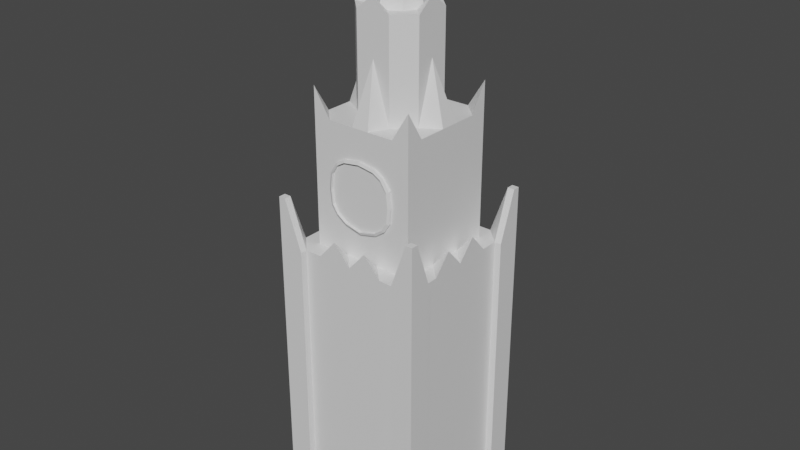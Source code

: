 # Source: kremlinclock.blend  (saved by Blender 3.5.10; exported with 4.5.12 LTS)
import bpy
from mathutils import Matrix  # noqa: F401  (used for matrix-valued properties, if any)

bpy.ops.wm.read_factory_settings(use_empty=True)
scene = bpy.context.scene
scene.name = 'Scene'

# ---- collections
col_collection = bpy.data.collections.new('Collection'); scene.collection.children.link(col_collection)

# ---- materials (node trees are filled in below, after node groups)
mat_material = bpy.data.materials.new('Material')
mat_material.alpha_threshold = 0.0
mat_material.use_transparent_shadow = False
mat_material.roughness = 0.5
mat_material.line_color = (0.0, 0.0, 0.0, 1.0)

# ---- material node trees
mat_material.use_nodes = True; mat_material.node_tree.nodes.clear()
_N = mat_material.node_tree.nodes; _L = mat_material.node_tree.links
n0 = _N.new('ShaderNodeOutputMaterial'); n0.name = 'Material Output'; n0.location = (300, 300)
n1 = _N.new('ShaderNodeBsdfPrincipled'); n1.name = 'Principled BSDF'; n1.location = (10, 300)
n1.distribution = 'GGX'
n1.subsurface_method = 'RANDOM_WALK_SKIN'
n1.inputs[3].default_value = 1.45
n1.inputs[27].default_value = (0.0, 0.0, 0.0, 1.0)
n1.inputs[28].default_value = 1.0
_L.new(n1.outputs[0], n0.inputs[0])
n0.is_active_output = True

# ---- world
world_world = bpy.data.worlds.new('World'); scene.world = world_world
world_world.use_nodes = True; world_world.node_tree.nodes.clear()
_N = world_world.node_tree.nodes; _L = world_world.node_tree.links
n0 = _N.new('ShaderNodeOutputWorld'); n0.name = 'World Output'; n0.location = (300, 300)
n1 = _N.new('ShaderNodeBackground'); n1.name = 'Background'; n1.location = (10, 300)
n1.inputs[0].default_value = (0.05088, 0.05088, 0.05088, 1.0)
_L.new(n1.outputs[0], n0.inputs[0])
n0.is_active_output = True
world_world.color = (0.05088, 0.05088, 0.05088)
world_world.use_sun_shadow = False
world_world.sun_shadow_jitter_overblur = 0.0

# ---- meshes
me_cube = bpy.data.meshes.new('Cube')
me_cube.from_pydata([(1.0, 1.0, 1.353), (1.0, 1.0, -1.0), (1.0, -1.0, 1.353), (1.0, -1.0, -1.0), (-1.0, 1.0, 1.353), (-1.0, 1.0, -1.0), (-1.0, -1.0, 1.353), (-1.0, -1.0, -1.0), (-1.0, 0.0, -1.0), (0.0, 1.0, -1.0), (-1.1, -1.0, 0.25), (-0.5, 0.5, 1.9), (-1.1, 0.75, 0.0), (-0.5, 0.75, 1.9), (0.0, -1.0, 1.0), (1.0, 0.0, 1.0), (0.0, -1.0, -1.0), (-1.0, 0.0, 1.0), (0.0, 1.0, 1.0), (1.0, 0.0, -1.0), (0.0, 1.0, 0.0), (1.0, 0.0, 0.0), (0.0, 0.0, -1.0), (-1.0, 0.0, 0.0), (0.0, -1.0, 0.0), (-0.375, 0.375, 2.6), (-1.0, -0.5, -1.0), (-0.5, 1.0, -1.0), (-1.1, 1.0, 0.0), (-0.5, 0.25, 1.9), (-1.1, 1.0, 0.25), (-0.5, 0.0, 2.314), (-0.5, -1.0, 1.0), (1.0, -0.5, 1.0), (0.5, -1.0, -1.0), (-1.0, 0.5, 1.0), (0.5, 1.0, 1.0), (1.0, 0.5, -1.0), (-1.0, 0.5, -1.0), (0.5, 1.0, -1.0), (-1.1, -1.0, 0.0), (-0.75, -0.1075, 1.9), (-1.1, -1.0, -0.25), (0.5, 0.0, 2.314), (0.5, -1.0, 1.0), (1.0, 0.5, 1.0), (-0.5, -1.0, -1.0), (-1.0, -0.5, 1.0), (-0.5, 1.0, 1.0), (1.0, -0.5, -1.0), (0.5, 1.0, 0.0), (-0.5, 1.0, 0.0), (0.0, 1.0, -0.5), (0.0, 1.0, 0.5), (1.0, -0.5, 0.0), (1.0, 0.5, 0.0), (1.0, 0.0, -0.5), (1.0, 0.0, 0.5), (0.0, -0.5, -1.0), (0.0, 0.5, -1.0), (-0.5, 0.0, -1.0), (0.5, 0.0, -1.0), (-1.0, 0.5, 0.0), (-1.0, -0.5, 0.0), (-1.0, 0.0, -0.5), (-1.0, 0.0, 0.5), (-0.5, -1.0, 0.0), (0.5, -1.0, 0.0), (0.0, -1.0, -0.5), (0.0, -1.0, 0.5), (-0.5, 0.25, 2.6), (0.25, -0.5, 2.6), (-0.5, -0.25, 2.6), (-0.25, -0.5, 2.6), (-0.5, 0.0, 2.7), (-0.25, -0.25, 2.6), (0.375, -0.375, 2.6), (0.5, -1.0, 0.5), (0.5, -1.0, -0.5), (-0.5, -1.0, -0.5), (-1.0, -0.5, 0.5), (-1.0, -0.5, -0.5), (-1.0, 0.5, -0.5), (0.5, 0.5, -1.0), (-0.5, 0.5, -1.0), (-0.5, -0.5, -1.0), (1.0, 0.5, 0.5), (1.0, 0.5, -0.5), (1.0, -0.5, -0.5), (-0.5, 1.0, 0.5), (-0.5, 1.0, -0.5), (0.5, 1.0, -0.5), (0.5, 1.0, 0.5), (1.0, -0.5, 0.5), (0.5, -0.5, -1.0), (-1.0, 0.5, 0.5), (-0.5, -1.0, 0.5), (-1.0, -0.75, -1.0), (-0.75, 1.0, -1.0), (-1.1, 1.0, 1.353), (-1.1, 0.75, 1.0), (0.0, 0.5, 2.314), (-0.75, -1.0, 1.0), (1.0, -0.75, 1.0), (0.75, -1.0, -1.0), (-1.0, 0.75, 1.0), (0.75, 1.0, 1.0), (1.0, 0.75, -1.0), (-1.0, 0.25, -1.0), (0.25, 1.0, -1.0), (-1.1, 1.0, -1.0), (0.09966, 0.75, 1.9), (-1.1, 1.0, -0.75), (0.0, -0.5, 2.314), (0.25, -1.0, 1.14), (1.0, 0.25, 1.14), (-0.25, -1.0, -1.0), (-1.0, -0.25, 1.14), (-0.25, 1.0, 1.14), (1.0, -0.25, -1.0), (0.75, 1.0, 0.0), (-0.25, 1.0, 0.0), (0.0, 1.0, -0.75), (0.0, 1.0, 0.25), (1.0, -0.75, 0.0), (1.0, 0.25, 0.0), (1.0, 0.0, -0.75), (1.0, 0.0, 0.25), (0.0, -0.75, -1.0), (0.0, 0.25, -1.0), (-0.75, 0.0, -1.0), (0.25, 0.0, -1.0), (-1.0, 0.75, 0.0), (-1.0, -0.25, 0.0), (-1.0, 0.0, -0.75), (-1.0, 0.0, 0.25), (-0.75, -1.0, 0.0), (0.25, -1.0, 0.0), (0.0, -1.0, -0.75), (0.0, -1.0, 0.25), (0.0, -0.75, 1.0), (0.5, -0.25, 2.6), (0.75, 0.0, 1.0), (0.25, -0.25, 2.6), (-1.0, -0.25, -1.0), (-0.25, 1.0, -1.0), (-1.1, -1.0, 1.353), (-1.1, -1.0, 0.75), (-0.25, -1.0, 1.14), (1.0, -0.25, 1.14), (0.25, -1.0, -1.0), (-1.0, 0.25, 1.14), (0.25, 1.0, 1.14), (1.0, 0.25, -1.0), (-1.0, 0.75, -1.0), (0.75, 1.0, -1.0), (-1.1, -1.0, -1.0), (-1.1, -0.75, -1.0), (0.75, -1.0, 1.0), (1.0, 0.75, 1.0), (-0.75, -1.0, -1.0), (-1.0, -0.75, 1.0), (-0.75, 1.0, 1.0), (1.0, -0.75, -1.0), (0.25, 1.0, 0.0), (-0.75, 1.0, 0.0), (0.0, 1.0, -0.25), (0.0, 1.0, 0.75), (1.0, -0.25, 0.0), (1.0, 0.75, 0.0), (1.0, 0.0, -0.25), (1.0, 0.0, 0.75), (0.0, -0.25, -1.0), (0.0, 0.75, -1.0), (-0.25, 0.0, -1.0), (0.75, 0.0, -1.0), (-1.0, 0.25, 0.0), (-1.0, -0.75, 0.0), (-1.0, 0.0, -0.25), (-1.0, 0.0, 0.75), (-0.25, -1.0, 0.0), (0.75, -1.0, 0.0), (0.0, -1.0, -0.25), (0.0, -1.0, 0.75), (-0.25, 0.25, 2.6), (0.0, 0.75, 1.0), (-0.25, 0.5, 2.6), (-0.75, 0.0, 1.0), (0.5, 0.0, 2.7), (-0.5, 0.75, 1.0), (0.25, 0.5, 2.6), (-0.75, 0.5, 1.0), (0.5, 0.25, 2.6), (0.5, 0.75, 1.0), (0.75, 0.5, 1.0), (0.0, 0.5, 2.7), (0.5, -0.75, 1.0), (0.25, 0.25, 2.6), (0.75, -0.5, 1.0), (0.25, -1.0, 0.5), (0.75, -1.0, 0.5), (0.5, -1.0, 0.25), (0.5, -1.0, 0.75), (0.25, -1.0, -0.5), (0.75, -1.0, -0.5), (0.5, -1.0, -0.75), (0.5, -1.0, -0.25), (-0.75, -1.0, -0.5), (-0.25, -1.0, -0.5), (-0.5, -1.0, -0.75), (-0.5, -1.0, -0.25), (-1.0, -0.25, 0.5), (-1.0, -0.75, 0.5), (-1.0, -0.5, 0.25), (-1.0, -0.5, 0.75), (-1.0, -0.25, -0.5), (-1.0, -0.75, -0.5), (-1.0, -0.5, -0.75), (-1.0, -0.5, -0.25), (-1.0, 0.75, -0.5), (-1.0, 0.25, -0.5), (-1.0, 0.5, -0.75), (-1.0, 0.5, -0.25), (0.5, 0.25, -1.0), (0.5, 0.75, -1.0), (0.25, 0.5, -1.0), (0.75, 0.5, -1.0), (-0.5, 0.25, -1.0), (-0.5, 0.75, -1.0), (-0.75, 0.5, -1.0), (-0.25, 0.5, -1.0), (-0.5, -0.75, -1.0), (-0.5, -0.25, -1.0), (-0.75, -0.5, -1.0), (-0.25, -0.5, -1.0), (1.0, 0.25, 0.5), (1.0, 0.75, 0.5), (1.0, 0.5, 0.25), (1.0, 0.5, 0.75), (1.0, 0.25, -0.5), (1.0, 0.75, -0.5), (1.0, 0.5, -0.75), (1.0, 0.5, -0.25), (1.0, -0.75, -0.5), (1.0, -0.25, -0.5), (1.0, -0.5, -0.75), (1.0, -0.5, -0.25), (-0.25, 1.0, 0.5), (-0.75, 1.0, 0.5), (-0.5, 1.0, 0.25), (-0.5, 1.0, 0.75), (-0.25, 1.0, -0.5), (-0.75, 1.0, -0.5), (-0.5, 1.0, -0.75), (-0.5, 1.0, -0.25), (0.75, 1.0, -0.5), (0.25, 1.0, -0.5), (0.5, 1.0, -0.75), (0.5, 1.0, -0.25), (0.75, 1.0, 0.5), (0.25, 1.0, 0.5), (0.5, 1.0, 0.25), (0.5, 1.0, 0.75), (1.0, -0.75, 0.5), (1.0, -0.25, 0.5), (1.0, -0.5, 0.25), (1.0, -0.5, 0.75), (0.5, -0.75, -1.0), (0.5, -0.25, -1.0), (0.25, -0.5, -1.0), (0.75, -0.5, -1.0), (-1.0, 0.75, 0.5), (-1.0, 0.25, 0.5), (-1.0, 0.5, 0.25), (-1.0, 0.5, 0.75), (-0.75, -1.0, 0.5), (-0.25, -1.0, 0.5), (-0.5, -1.0, 0.25), (-0.5, -1.0, 0.75), (-0.5, -0.75, 1.0), (-0.75, -0.5, 1.0), (-0.75, -0.25, 1.0), (0.0, -0.5, 2.7), (-0.25, -0.75, 1.0), (-0.25, -1.0, 0.75), (-0.25, -1.0, 0.25), (-0.75, -1.0, 0.25), (-1.0, 0.25, 0.75), (-1.0, 0.25, 0.25), (-1.0, 0.75, 0.25), (0.75, -0.25, -1.0), (0.25, -0.25, -1.0), (0.25, -0.75, -1.0), (1.0, -0.25, 0.75), (1.0, -0.25, 0.25), (1.0, -0.75, 0.25), (0.25, 1.0, 0.75), (0.25, 1.0, 0.25), (0.75, 1.0, 0.25), (0.25, 1.0, -0.25), (0.25, 1.0, -0.75), (0.75, 1.0, -0.75), (-0.75, 1.0, -0.25), (-0.75, 1.0, -0.75), (-0.25, 1.0, -0.75), (-0.75, 1.0, 0.75), (-0.75, 1.0, 0.25), (-0.25, 1.0, 0.25), (1.0, -0.25, -0.25), (1.0, -0.25, -0.75), (1.0, -0.75, -0.75), (1.0, 0.75, -0.25), (1.0, 0.75, -0.75), (1.0, 0.25, -0.75), (1.0, 0.75, 0.75), (1.0, 0.75, 0.25), (1.0, 0.25, 0.25), (-0.25, -0.25, -1.0), (-0.75, -0.25, -1.0), (-0.75, -0.75, -1.0), (-0.25, 0.75, -1.0), (-0.75, 0.75, -1.0), (-0.75, 0.25, -1.0), (0.75, 0.75, -1.0), (0.25, 0.75, -1.0), (0.25, 0.25, -1.0), (-1.0, 0.25, -0.25), (-1.0, 0.25, -0.75), (-1.0, 0.75, -0.75), (-1.0, -0.75, -0.25), (-1.0, -0.75, -0.75), (-1.0, -0.25, -0.75), (-1.0, -0.75, 0.75), (-1.0, -0.75, 0.25), (-1.0, -0.25, 0.25), (-0.25, -1.0, -0.25), (-0.25, -1.0, -0.75), (-0.75, -1.0, -0.75), (0.75, -1.0, -0.25), (0.75, -1.0, -0.75), (0.25, -1.0, -0.75), (0.75, -1.0, 0.75), (0.75, -1.0, 0.25), (0.25, -1.0, 0.25), (0.75, -0.25, 1.0), (0.75, -0.75, 1.0), (0.25, 0.75, 1.0), (0.75, 0.75, 1.0), (0.75, 0.25, 1.0), (-0.75, 0.75, 1.0), (-0.25, 0.75, 1.0), (0.375, -0.375, 1.9), (-0.75, 0.25, 1.0), (-0.375, 0.375, 1.9), (0.25, -0.75, 1.0), (0.25, -1.0, 0.75), (0.25, -1.0, -0.25), (-0.75, -1.0, -0.25), (-1.0, -0.25, 0.75), (-1.0, -0.25, -0.25), (-1.0, 0.75, -0.25), (0.75, 0.25, -1.0), (-0.25, 0.25, -1.0), (-0.25, -0.75, -1.0), (1.0, 0.25, 0.75), (1.0, 0.25, -0.25), (1.0, -0.75, -0.25), (-0.25, 1.0, 0.75), (-0.25, 1.0, -0.25), (0.75, 1.0, -0.25), (0.75, 1.0, 0.75), (1.0, -0.75, 0.75), (0.75, -0.75, -1.0), (-1.0, 0.75, 0.75), (-0.75, -1.0, 0.75), (-0.75, -0.75, 1.0), (-1.0, -1.1, 0.75), (-1.0, -1.1, 1.353), (1.0, -1.1, -0.75), (1.0, -1.1, -1.0), (-0.75, -1.1, 1.0), (0.75, -1.1, -1.0), (-1.0, -1.1, -0.25), (-1.0, -1.1, 0.0), (1.0, -1.1, 0.25), (1.0, -1.1, 0.0), (-0.75, -1.1, 0.0), (-1.0, -1.1, 0.25), (-1.0, -1.1, 0.5), (1.0, -1.1, -0.25), (1.0, -1.1, -0.5), (-1.0, -1.1, -0.75), (-1.0, -1.1, -0.5), (1.0, -1.1, 0.75), (1.0, -1.1, 0.5), (-0.75, -1.1, -0.5), (-0.75, -1.1, 0.5), (-1.0, -1.1, -1.0), (1.0, -1.1, 1.353), (0.75, -1.1, 1.0), (-0.75, -1.1, -1.0), (0.75, -1.1, 0.0), (0.75, -1.1, 0.5), (0.75, -1.1, -0.5), (-0.75, -1.1, 0.25), (-0.75, -1.1, -0.75), (0.75, -1.1, -0.25), (0.75, -1.1, -0.75), (0.75, -1.1, 0.75), (0.75, -1.1, 0.25), (-0.75, -1.1, -0.25), (-0.75, -1.1, 0.75), (-0.75, 1.1, -1.0), (-1.0, 1.1, -1.0), (1.0, 1.1, -0.75), (1.0, 1.1, -1.0), (-1.0, 1.1, -0.75), (0.75, 1.1, 1.0), (1.0, 1.1, 1.353), (1.0, 1.1, 0.25), (1.0, 1.1, 0.0), (-1.0, 1.1, 0.25), (-1.0, 1.1, 0.0), (0.75, 1.1, 0.0), (1.0, 1.1, -0.25), (1.0, 1.1, -0.5), (-1.0, 1.1, -0.25), (-1.0, 1.1, -0.5), (1.0, 1.1, 0.75), (1.0, 1.1, 0.5), (-1.0, 1.1, 0.75), (-1.0, 1.1, 0.5), (0.75, 1.1, -0.5), (0.75, 1.1, 0.5), (0.75, 1.1, -1.0), (-1.0, 1.1, 1.353), (-0.75, 1.1, 1.0), (-0.75, 1.1, 0.0), (-0.75, 1.1, 0.5), (-0.75, 1.1, -0.5), (0.75, 1.1, 0.25), (0.75, 1.1, -0.75), (-0.75, 1.1, -0.25), (-0.75, 1.1, -0.75), (-0.75, 1.1, 0.75), (-0.75, 1.1, 0.25), (0.75, 1.1, -0.25), (0.75, 1.1, 0.75), (1.1, 1.0, -0.75), (1.1, 1.0, -1.0), (1.1, -1.0, -0.75), (1.1, -1.0, -1.0), (1.1, -0.75, 1.0), (1.1, -1.0, 1.353), (1.1, 0.75, -1.0), (1.1, 1.0, 0.25), (1.1, 1.0, 0.0), (1.1, -1.0, 0.25), (1.1, -1.0, 0.0), (1.1, -0.75, 0.0), (1.1, 1.0, -0.25), (1.1, 1.0, -0.5), (1.1, -1.0, -0.25), (1.1, -1.0, -0.5), (1.1, 1.0, 0.75), (1.1, 1.0, 0.5), (1.1, -1.0, 0.75), (1.1, -1.0, 0.5), (1.1, -0.75, -0.5), (1.1, -0.75, 0.5), (1.1, 1.0, 1.353), (1.1, 0.75, 1.0), (1.1, -0.75, -1.0), (1.1, 0.75, 0.0), (1.1, 0.75, 0.5), (1.1, 0.75, -0.5), (1.1, -0.75, 0.25), (1.1, 1.1, 1.353), (1.1, 1.1, -0.25), (1.1, 1.1, -0.5), (1.1, -0.75, -0.75), (1.1, 0.75, -0.25), (1.1, 0.75, -0.75), (1.1, 0.75, 0.75), (1.1, 0.75, 0.25), (1.1, -1.1, 0.5), (1.1, -1.1, 0.75), (1.1, -0.75, -0.25), (1.1, -0.75, 0.75), (1.1, -1.1, -0.75), (1.1, -1.1, -1.0), (1.1, -1.1, 0.25), (1.1, -1.1, 0.0), (1.1, -1.1, -0.25), (1.1, -1.1, -0.5), (1.1, -1.1, 1.353), (1.1, 1.1, -0.75), (1.1, 1.1, -1.0), (1.1, 1.1, 0.25), (1.1, 1.1, 0.0), (1.1, 1.1, 0.75), (1.1, 1.1, 0.5), (-1.1, -1.0, 0.5), (-1.1, 1.0, -0.25), (-1.1, 1.0, -0.5), (-1.1, -1.0, -0.75), (-1.1, -1.0, -0.5), (-1.1, 1.0, 0.75), (-1.1, 1.0, 0.5), (-1.1, 0.75, -0.5), (-1.1, 1.1, 0.5), (-1.1, 1.1, 0.75), (-1.1, 0.75, 0.5), (-1.1, 0.75, -1.0), (-1.1, -0.75, 1.0), (-1.1, -0.75, 0.0), (-1.1, -1.1, 0.5), (-1.1, -1.1, 0.25), (-1.1, -0.75, 0.5), (-1.1, -0.75, -0.5), (-1.1, 0.75, 0.25), (-1.1, 1.1, -0.75), (-1.1, 1.1, -0.5), (-1.1, 0.75, -0.75), (-1.1, -0.75, -0.25), (-1.1, -0.75, -0.75), (-1.1, -0.75, 0.75), (-1.1, -0.75, 0.25), (-1.1, -1.1, -0.5), (-1.1, 0.75, -0.25), (-1.1, 0.75, 0.75), (-1.1, -1.1, -0.75), (-1.1, -1.1, 0.75), (-1.1, -1.1, 1.353), (-1.1, -1.1, -0.25), (-1.1, -1.1, 0.0), (-1.1, -1.1, -1.0), (-1.1, 1.1, -1.0), (-1.1, 1.1, 0.25), (-1.1, 1.1, 0.0), (-1.1, 1.1, -0.25), (-1.1, 1.1, 1.353), (-0.25, 0.5, 1.9), (-0.75, 0.5, 1.9), (0.5, 0.25, 1.9), (0.5, 0.75, 1.9), (0.5, 0.5, 1.9), (0.25, 0.5, 1.9), (0.5, -0.25, 1.9), (0.5, -0.5, 1.9), (0.25, -0.5, 1.9), (-0.5, -0.25, 1.9), (-0.5, -0.5, 1.9), (-0.25, -0.5, 1.9), (-0.75, -0.5, 1.9), (-0.1293, -0.75, 1.9), (0.75, 0.1614, 1.9), (0.75, 0.5, 1.9), (0.5, -0.75, 1.9), (0.75, -0.5, 1.9), (-0.5, -0.75, 1.9), (-0.75, -0.25, 1.9), (-0.25, -0.75, 1.9), (0.75, -0.08856, 1.9), (0.75, -0.75, 2.1), (0.25, 0.75, 1.9), (0.75, 0.75, 2.1), (0.75, 0.25, 1.9), (-0.75, 0.75, 2.1), (-0.1503, 0.75, 1.9), (-0.75, 0.1425, 1.9), (0.1207, -0.75, 1.9), (-0.75, -0.75, 2.1), (0.0, 0.3729, 2.6), (-0.3356, 0.08556, 2.6), (0.3352, -0.08516, 2.6), (-0.08238, 0.3324, 2.6), (0.09133, -0.3413, 2.6), (0.3792, 0.0, 2.6), (-0.3801, 0.0, 2.6), (0.0, -0.3939, 2.6), (-0.009299, -0.00167, 3.221), (0.0004309, -0.00167, 3.221), (0.0004309, 0.00806, 3.221), (-0.009299, 0.00806, 3.221), (0.01016, -0.0114, 3.221), (0.01348, -0.004985, 3.221), (0.01016, -0.00167, 3.221), (0.0004309, -0.0114, 3.221), (0.003986, -0.01496, 3.221), (0.0004309, 0.01284, 3.221), (-0.01436, -0.00167, 3.221), (-0.009299, -0.0114, 3.221), (0.01016, 0.00806, 3.221), (-0.01263, 0.00166, 3.221), (-0.002775, 0.01127, 3.221), (0.01519, -0.00167, 3.221), (0.0004309, -0.017, 3.221), (0.443, -0.8003, 1.555), (-0.4653, -0.8003, 1.45), (-0.443, -0.8003, 1.345), (-0.25, 0.75, 1.45), (0.0, 0.75, 1.45), (-0.75, 0.5, 1.45), (-0.75, -0.25, 1.45), (-0.75, -0.5, 1.45), (0.25, 0.75, 1.45), (-0.75, 0.25, 1.45), (-0.75, 0.0, 1.45), (0.75, 0.5, 1.45), (0.75, 0.25, 1.45), (0.75, 0.0, 1.45), (0.75, 0.75, 1.55), (0.5, 0.75, 1.45), (-0.75, -0.75, 1.55), (-0.5, -0.75, 1.45), (0.75, -0.5, 1.45), (0.75, -0.25, 1.45), (-0.5, 0.75, 1.45), (-0.75, 0.75, 1.55), (0.5, -0.75, 1.45), (0.75, -0.75, 1.55), (0.0, -0.75, 1.693), (-0.25, 0.75, 1.675), (0.0, 0.75, 1.675), (-0.75, -0.5, 1.675), (0.25, 0.75, 1.675), (-0.75, 0.0, 1.675), (0.75, 0.5, 1.675), (0.75, 0.25, 1.675), (0.75, 0.0, 1.675), (0.5, 0.75, 1.675), (-0.3768, -0.75, 1.638), (0.75, -0.25, 1.675), (-0.75, 0.75, 1.825), (0.75, -0.75, 1.825), (-0.25, -0.75, 1.675), (0.25, -0.75, 1.675), (-0.75, 0.5, 1.675), (-0.75, -0.25, 1.675), (-0.75, 0.25, 1.675), (0.75, 0.75, 1.825), (-0.75, -0.75, 1.825), (0.75, -0.5, 1.675), (-0.5, 0.75, 1.675), (0.3768, -0.75, 1.638), (-0.25, -0.75, 1.225), (0.25, -0.75, 1.225), (-0.75, 0.5, 1.225), (-0.75, -0.25, 1.225), (-0.75, 0.25, 1.225), (0.75, 0.75, 1.275), (-0.75, -0.75, 1.275), (0.75, -0.5, 1.225), (-0.5, 0.75, 1.225), (0.3915, -0.75, 1.274), (0.0, -0.75, 1.194), (-0.25, 0.75, 1.225), (0.0, 0.75, 1.225), (-0.75, -0.5, 1.225), (0.25, 0.75, 1.225), (-0.75, 0.0, 1.225), (0.75, 0.5, 1.225), (0.75, 0.25, 1.225), (0.75, 0.0, 1.225), (0.5, 0.75, 1.225), (-0.3915, -0.75, 1.274), (0.75, -0.25, 1.225), (-0.75, 0.75, 1.275), (0.75, -0.75, 1.275), (-0.75, 0.5, 1.563), (-0.75, -0.25, 1.563), (-0.75, 0.25, 1.563), (0.75, 0.75, 1.688), (-0.75, -0.75, 1.688), (0.75, -0.5, 1.563), (-0.5, 0.75, 1.563), (0.476, -0.75, 1.563), (-0.25, 0.75, 1.563), (0.0, 0.75, 1.563), (-0.75, -0.5, 1.563), (0.25, 0.75, 1.563), (-0.75, 0.0, 1.563), (0.75, 0.5, 1.563), (0.75, 0.25, 1.563), (0.75, 0.0, 1.563), (0.5, 0.75, 1.563), (-0.476, -0.75, 1.563), (0.75, -0.25, 1.563), (-0.75, 0.75, 1.688), (0.75, -0.75, 1.688), (0.0, -0.75, 1.788), (-0.25, 0.75, 1.788), (0.0, 0.75, 1.788), (-0.75, -0.5, 1.788), (0.25, 0.75, 1.788), (-0.75, 0.0, 1.788), (0.75, 0.5, 1.788), (0.75, 0.25, 1.788), (0.75, 0.0, 1.788), (0.5, 0.75, 1.788), (-0.5, -0.75, 1.788), (0.75, -0.25, 1.788), (-0.75, 0.75, 1.962), (0.75, -0.75, 1.962), (-0.25, -0.75, 1.788), (0.25, -0.75, 1.788), (-0.75, 0.5, 1.788), (-0.75, -0.25, 1.788), (-0.75, 0.25, 1.788), (0.75, 0.75, 1.962), (-0.75, -0.75, 1.962), (0.75, -0.5, 1.788), (-0.5, 0.75, 1.788), (0.5, -0.75, 1.788), (-0.25, 0.75, 1.338), (0.0, 0.75, 1.338), (-0.75, -0.5, 1.338), (0.25, 0.75, 1.338), (-0.75, 0.0, 1.338), (0.75, 0.5, 1.338), (0.75, 0.25, 1.338), (0.75, 0.0, 1.338), (0.5, 0.75, 1.338), (-0.476, -0.75, 1.338), (0.75, -0.25, 1.338), (-0.75, 0.75, 1.412), (0.75, -0.75, 1.412), (-0.75, 0.5, 1.338), (-0.75, -0.25, 1.338), (-0.75, 0.25, 1.338), (0.75, 0.75, 1.412), (-0.75, -0.75, 1.412), (0.75, -0.5, 1.338), (-0.5, 0.75, 1.338), (0.476, -0.75, 1.338), (-0.25, -0.75, 1.113), (0.25, -0.75, 1.113), (-0.75, 0.5, 1.113), (-0.75, -0.25, 1.113), (-0.75, 0.25, 1.113), (0.75, 0.75, 1.138), (-0.75, -0.75, 1.138), (0.75, -0.5, 1.113), (-0.5, 0.75, 1.113), (0.5, -0.75, 1.113), (0.0, -0.75, 1.113), (-0.25, 0.75, 1.113), (0.0, 0.75, 1.113), (-0.75, -0.5, 1.113), (0.25, 0.75, 1.113), (-0.75, 0.0, 1.113), (0.75, 0.5, 1.113), (0.75, 0.25, 1.113), (0.75, 0.0, 1.113), (0.5, 0.75, 1.113), (-0.5, -0.75, 1.113), (0.75, -0.25, 1.113), (-0.75, 0.75, 1.138), (0.75, -0.75, 1.138), (-1.324e-10, -0.7611, 1.345), (0.2326, -0.7611, 1.555), (-0.4653, -0.7611, 1.45), (-0.443, -0.7611, 1.345), (0.443, -0.7611, 1.555), (0.4653, -0.7611, 1.45), (-0.476, -0.7825, 1.338), (-0.5, -0.7825, 1.45), (0.476, -0.7825, 1.563), (0.5, -0.7825, 1.45), (-0.2326, -0.7611, 1.45), (0.0, -0.7825, 1.693), (-0.476, -0.7825, 1.563), (-0.3768, -0.7825, 1.638), (0.3768, -0.7825, 1.638), (0.25, -0.7825, 1.675), (-0.25, -0.7825, 1.675), (-1.324e-10, -0.7611, 1.45), (-0.25, -0.7825, 1.225), (0.2326, -0.7611, 1.45), (0.25, -0.7825, 1.225), (0.476, -0.7825, 1.338), (0.3915, -0.7825, 1.274), (-0.3915, -0.7825, 1.274), (0.0, -0.7825, 1.194), (0.4653, -0.8003, 1.45), (-1.324e-10, -0.8003, 1.676), (-0.443, -0.8003, 1.555), (-0.3506, -0.8003, 1.625), (0.3506, -0.8003, 1.625), (0.2326, -0.8003, 1.659), (-0.2326, -0.8003, 1.659), (-0.2326, -0.8003, 1.241), (0.2326, -0.8003, 1.241), (0.443, -0.8003, 1.345), (0.3643, -0.8003, 1.286), (-0.3643, -0.8003, 1.286), (-1.324e-10, -0.8003, 1.212), (-0.2326, -0.7611, 1.555), (-1.324e-10, -0.7611, 1.555), (-1.324e-10, -0.7611, 1.676), (-0.443, -0.7611, 1.555), (-0.3506, -0.7611, 1.625), (0.3506, -0.7611, 1.625), (0.2326, -0.7611, 1.659), (-0.2326, -0.7611, 1.659), (-0.2326, -0.7611, 1.345), (-0.2326, -0.7611, 1.241), (0.2326, -0.7611, 1.345), (0.2326, -0.7611, 1.241), (0.443, -0.7611, 1.345), (0.3643, -0.7611, 1.286), (-0.3643, -0.7611, 1.286), (-1.324e-10, -0.7611, 1.212)], [], [(161, 102, 375), (394, 384, 491, 485), (330, 97, 157, 525), (372, 163, 3, 104), (1, 415, 497, 449), (243, 366, 487, 468), (162, 305, 444, 436), (368, 121, 20, 166), (367, 118, 18, 167), (163, 310, 480, 472), (365, 125, 21, 170), (364, 115, 15, 171), (363, 128, 16, 116), (362, 129, 22, 174), (361, 153, 19, 175), (392, 382, 534, 528), (359, 133, 23, 178), (358, 117, 17, 179), (200, 342, 409, 402), (356, 137, 24, 182), (355, 114, 14, 183), (354, 14, 114), (352, 17, 187), (41, 561, 551), (561, 554, 552), (349, 105, 35, 191), (551, 552, 553), (548, 549, 559), (345, 196, 44, 158), (111, 101, 547), (545, 546, 557), (343, 199, 69, 139), (342, 200, 77, 201), (341, 158, 44, 202), (340, 203, 68, 138), (339, 204, 78, 205), (338, 181, 67, 206), (430, 431, 510, 511), (336, 208, 79, 209), (335, 180, 66, 210), (334, 211, 65, 135), (333, 212, 80, 213), (332, 161, 47, 214), (331, 215, 64, 134), (330, 216, 81, 217), (329, 177, 63, 218), (212, 333, 527, 518), (327, 220, 82, 221), (326, 176, 62, 222), (325, 223, 61, 131), (324, 224, 83, 225), (323, 107, 37, 226), (322, 227, 60, 130), (321, 228, 84, 229), (320, 173, 59, 230), (319, 231, 46, 160), (318, 232, 85, 233), (317, 172, 58, 234), (316, 235, 57, 127), (315, 236, 86, 237), (314, 159, 45, 238), (313, 239, 56, 126), (312, 240, 87, 241), (311, 169, 55, 242), (379, 3, 451, 490), (309, 244, 88, 245), (308, 168, 54, 246), (307, 247, 53, 123), (306, 248, 89, 249), (305, 162, 48, 250), (304, 251, 52, 122), (303, 252, 90, 253), (302, 165, 51, 254), (305, 248, 438, 444), (300, 256, 91, 257), (299, 164, 50, 258), (298, 259, 433, 440), (297, 260, 92, 261), (296, 152, 36, 262), (378, 379, 490, 489), (294, 264, 93, 265), (293, 149, 33, 266), (292, 267, 34, 150), (291, 268, 94, 269), (290, 119, 49, 270), (333, 177, 515, 527), (288, 272, 95, 273), (287, 151, 35, 274), (342, 181, 401, 409), (285, 276, 96, 277), (284, 148, 32, 278), (283, 32, 148), (544, 43, 556), (281, 47, 280), (13, 11, 542), (17, 281, 187), (701, 705, 562, 560), (694, 711, 572, 554), (283, 14, 140), (691, 706, 571, 555), (705, 691, 555, 562), (276, 284, 278, 96), (69, 183, 284, 276), (183, 14, 148, 284), (180, 285, 277, 66), (24, 139, 285, 180), (139, 69, 276, 285), (374, 102, 380, 411), (66, 277, 286, 136), (277, 96, 275, 286), (272, 287, 274, 95), (65, 179, 287, 272), (179, 17, 151, 287), (176, 288, 273, 62), (23, 135, 288, 176), (135, 65, 272, 288), (376, 377, 533, 532), (62, 273, 289, 132), (273, 95, 271, 289), (268, 290, 270, 94), (61, 175, 290, 268), (175, 19, 119, 290), (172, 291, 269, 58), (22, 131, 291, 172), (131, 61, 268, 291), (128, 292, 150, 16), (58, 269, 292, 128), (269, 94, 267, 292), (264, 293, 266, 93), (57, 171, 293, 264), (171, 15, 149, 293), (168, 294, 265, 54), (21, 127, 294, 168), (127, 57, 264, 294), (390, 378, 489, 494), (54, 265, 295, 124), (265, 93, 263, 295), (260, 296, 262, 92), (53, 167, 296, 260), (167, 18, 152, 296), (164, 297, 261, 50), (20, 123, 297, 164), (123, 53, 260, 297), (388, 376, 532, 516), (50, 261, 298, 120), (261, 92, 259, 298), (256, 299, 258, 91), (52, 166, 299, 256), (166, 20, 164, 299), (109, 300, 257, 39), (9, 122, 300, 109), (122, 52, 256, 300), (429, 428, 500, 501), (39, 257, 301, 155), (257, 91, 255, 301), (252, 302, 254, 90), (1, 155, 434, 415), (120, 298, 440, 423), (98, 303, 253, 27), (426, 427, 522, 540), (301, 255, 432, 441), (145, 304, 122, 9), (27, 253, 304, 145), (253, 90, 251, 304), (248, 305, 250, 89), (155, 301, 441, 434), (106, 0, 418, 417), (165, 306, 249, 51), (370, 106, 417, 447), (0, 159, 471, 470), (121, 307, 123, 20), (51, 249, 307, 121), (249, 89, 247, 307), (244, 308, 246, 88), (56, 170, 308, 244), (170, 21, 168, 308), (119, 309, 245, 49), (19, 126, 309, 119), (126, 56, 244, 309), (425, 424, 478, 479), (49, 245, 310, 163), (245, 88, 243, 310), (240, 311, 242, 87), (428, 418, 477, 500), (240, 312, 482, 475), (107, 312, 241, 37), (295, 263, 469, 476), (312, 107, 454, 482), (153, 313, 126, 19), (37, 241, 313, 153), (241, 87, 239, 313), (236, 314, 238, 86), (393, 394, 485, 486), (371, 103, 452, 488), (169, 315, 237, 55), (236, 315, 484, 474), (124, 295, 476, 459), (125, 316, 127, 21), (55, 237, 316, 125), (237, 86, 235, 316), (232, 317, 234, 85), (60, 174, 317, 232), (174, 22, 172, 317), (144, 318, 233, 26), (8, 130, 318, 144), (130, 60, 232, 318), (97, 319, 160, 7), (26, 233, 319, 97), (233, 85, 231, 319), (228, 320, 230, 84), (27, 145, 320, 228), (145, 9, 173, 320), (154, 321, 229, 38), (5, 98, 321, 154), (98, 27, 228, 321), (108, 322, 130, 8), (38, 229, 322, 108), (229, 84, 227, 322), (224, 323, 226, 83), (39, 155, 323, 224), (155, 1, 107, 323), (173, 324, 225, 59), (9, 109, 324, 173), (109, 39, 224, 324), (129, 325, 131, 22), (59, 225, 325, 129), (225, 83, 223, 325), (220, 326, 222, 82), (64, 178, 326, 220), (178, 23, 176, 326), (108, 327, 221, 38), (8, 134, 327, 108), (134, 64, 220, 327), (289, 271, 512, 520), (38, 221, 328, 154), (221, 82, 219, 328), (216, 329, 218, 81), (435, 430, 511, 541), (377, 6, 146, 533), (97, 330, 217, 26), (177, 329, 524, 515), (132, 289, 520, 12), (144, 331, 134, 8), (26, 217, 331, 144), (217, 81, 215, 331), (212, 332, 214, 80), (329, 216, 519, 524), (161, 332, 526, 514), (177, 333, 213, 63), (413, 5, 110, 537), (421, 422, 539, 538), (133, 334, 135, 23), (63, 213, 334, 133), (213, 80, 211, 334), (208, 335, 210, 79), (68, 182, 335, 208), (182, 24, 180, 335), (116, 336, 209, 46), (16, 138, 336, 116), (138, 68, 208, 336), (181, 338, 406, 401), (46, 209, 337, 160), (209, 79, 207, 337), (204, 338, 206, 78), (420, 419, 498, 499), (357, 136, 386, 410), (104, 339, 205, 34), (275, 374, 411, 396), (338, 204, 403, 406), (150, 340, 138, 16), (34, 205, 340, 150), (205, 78, 203, 340), (200, 341, 202, 77), (332, 212, 518, 526), (158, 341, 408, 399), (181, 342, 201, 67), (207, 357, 410, 395), (263, 371, 488, 469), (137, 343, 139, 24), (67, 201, 343, 137), (201, 77, 199, 343), (703, 707, 543, 568), (704, 712, 559, 564), (706, 714, 558, 571), (344, 33, 149), (15, 344, 149), (692, 713, 13, 569), (103, 158, 2), (33, 198, 345, 103), (697, 710, 566, 557), (696, 708, 561, 41), (36, 346, 193), (18, 346, 152), (159, 347, 194, 45), (106, 159, 0), (106, 36, 193, 347), (348, 15, 115), (45, 348, 115), (693, 692, 569, 111), (695, 693, 111, 565), (48, 162, 349, 189), (162, 105, 349), (707, 709, 570, 543), (18, 350, 185), (48, 350, 118), (708, 694, 554, 561), (700, 695, 565, 545), (709, 696, 41, 570), (698, 697, 557, 567), (699, 698, 567, 556), (35, 352, 191), (702, 699, 556, 563), (710, 700, 545, 566), (711, 701, 560, 572), (354, 44, 196), (712, 702, 563, 559), (713, 703, 568, 13), (199, 355, 183, 69), (77, 202, 355, 199), (202, 44, 114, 355), (203, 356, 182, 68), (78, 206, 356, 203), (206, 67, 137, 356), (341, 200, 402, 408), (79, 210, 357, 207), (210, 66, 136, 357), (211, 358, 179, 65), (80, 214, 358, 211), (214, 47, 117, 358), (215, 359, 178, 64), (81, 218, 359, 215), (218, 63, 133, 359), (422, 426, 540, 539), (82, 222, 360, 219), (222, 62, 132, 360), (223, 361, 175, 61), (83, 226, 361, 223), (226, 37, 153, 361), (227, 362, 174, 60), (84, 230, 362, 227), (230, 59, 129, 362), (231, 363, 116, 46), (85, 234, 363, 231), (234, 58, 128, 363), (235, 364, 171, 57), (86, 238, 364, 235), (238, 45, 115, 364), (239, 365, 170, 56), (87, 242, 365, 239), (242, 55, 125, 365), (315, 169, 473, 484), (88, 246, 366, 243), (246, 54, 124, 366), (247, 367, 167, 53), (89, 250, 367, 247), (250, 48, 118, 367), (251, 368, 166, 52), (90, 254, 368, 251), (254, 51, 121, 368), (97, 7, 156, 157), (91, 258, 369, 255), (258, 50, 120, 369), (259, 370, 447, 433), (92, 262, 370, 259), (262, 36, 106, 370), (424, 420, 499, 478), (93, 266, 371, 263), (266, 33, 103, 371), (267, 372, 104, 34), (94, 270, 372, 267), (270, 49, 163, 372), (391, 392, 528, 531), (95, 274, 373, 271), (274, 35, 105, 373), (328, 219, 509, 523), (96, 278, 374, 275), (278, 32, 102, 374), (279, 375, 102, 32), (714, 704, 564, 558), (280, 47, 161, 375), (411, 380, 377, 376), (410, 386, 383, 382), (405, 395, 392, 391), (404, 396, 388, 387), (386, 404, 387, 383), (400, 405, 391, 397), (390, 389, 406, 403), (389, 385, 401, 406), (379, 378, 407, 381), (378, 390, 403, 407), (394, 393, 408, 402), (393, 398, 399, 408), (385, 384, 409, 401), (384, 394, 402, 409), (395, 410, 382, 392), (396, 411, 376, 388), (431, 421, 538, 510), (339, 104, 381, 407), (154, 328, 523, 513), (389, 390, 494, 493), (204, 339, 407, 403), (169, 311, 481, 473), (387, 388, 516, 517), (2, 158, 399, 398), (136, 286, 404, 386), (107, 1, 449, 454), (286, 275, 396, 404), (7, 160, 400, 397), (416, 413, 537, 521), (102, 6, 377, 380), (398, 393, 486, 495), (160, 337, 405, 400), (5, 154, 513, 110), (104, 3, 379, 381), (337, 207, 395, 405), (419, 429, 501, 498), (447, 417, 418, 428), (446, 423, 420, 424), (441, 432, 425, 414), (440, 433, 429, 419), (423, 440, 419, 420), (434, 441, 414, 415), (427, 426, 442, 439), (426, 422, 437, 442), (413, 416, 443, 412), (416, 427, 439, 443), (431, 430, 444, 438), (430, 435, 436, 444), (422, 421, 445, 437), (421, 431, 438, 445), (432, 446, 424, 425), (433, 447, 428, 429), (311, 240, 475, 481), (98, 5, 413, 412), (302, 252, 439, 442), (415, 414, 496, 497), (165, 302, 442, 437), (360, 132, 12, 529), (306, 165, 437, 445), (397, 391, 531, 536), (427, 416, 521, 522), (248, 306, 445, 438), (255, 369, 446, 432), (303, 98, 412, 443), (418, 0, 470, 477), (219, 360, 529, 509), (369, 120, 423, 446), (252, 303, 443, 439), (159, 314, 483, 471), (4, 162, 436, 435), (105, 4, 99, 100), (384, 385, 492, 491), (466, 453, 495, 486), (488, 452, 453, 466), (455, 456, 499, 498), (487, 459, 458, 462), (480, 468, 463, 450), (476, 469, 467, 457), (459, 476, 457, 458), (470, 464, 500, 477), (460, 461, 479, 478), (472, 480, 450, 451), (461, 460, 481, 475), (460, 456, 473, 481), (449, 448, 482, 454), (448, 461, 475, 482), (465, 464, 483, 474), (464, 470, 471, 483), (456, 455, 484, 473), (455, 465, 474, 484), (463, 462, 493, 494), (467, 466, 486, 485), (468, 487, 462, 463), (469, 488, 466, 467), (458, 457, 491, 492), (462, 458, 492, 493), (451, 450, 489, 490), (457, 467, 485, 491), (450, 463, 494, 489), (456, 460, 478, 499), (448, 449, 497, 496), (465, 455, 498, 501), (461, 448, 496, 479), (464, 465, 501, 500), (103, 2, 453, 452), (310, 243, 468, 480), (366, 124, 459, 487), (3, 163, 472, 451), (2, 398, 495, 453), (414, 425, 479, 496), (385, 389, 493, 492), (314, 236, 474, 483), (530, 100, 99, 507), (529, 12, 28, 503), (505, 156, 536, 531), (523, 509, 504, 112), (520, 512, 508, 30), (12, 520, 30, 28), (504, 503, 540, 522), (508, 507, 511, 510), (513, 523, 112, 110), (506, 42, 524, 519), (42, 40, 515, 524), (156, 505, 525, 157), (505, 506, 519, 525), (502, 147, 526, 518), (147, 146, 514, 526), (40, 10, 527, 515), (10, 502, 518, 527), (502, 10, 517, 516), (509, 529, 503, 504), (112, 504, 522, 521), (512, 530, 507, 508), (506, 505, 531, 528), (40, 42, 534, 535), (10, 40, 535, 517), (146, 147, 532, 533), (42, 506, 528, 534), (147, 502, 516, 532), (507, 99, 541, 511), (28, 30, 538, 539), (503, 28, 539, 540), (110, 112, 521, 537), (30, 508, 510, 538), (6, 161, 514, 146), (216, 330, 525, 519), (4, 435, 541, 99), (7, 397, 536, 156), (271, 373, 530, 512), (383, 387, 517, 535), (382, 383, 535, 534), (373, 105, 100, 530), (13, 542, 569), (544, 556, 567), (545, 557, 566), (111, 547, 565), (548, 559, 563), (561, 552, 551), (41, 551, 31), (553, 555, 113), (552, 562, 553), (43, 563, 556), (549, 564, 559), (565, 546, 545), (546, 567, 557), (568, 11, 13), (569, 101, 111), (11, 353, 542), (570, 31, 29), (543, 29, 11), (542, 353, 25, 186), (547, 544, 546), (43, 544, 192, 188), (550, 558, 549), (113, 571, 550), (554, 560, 552), (113, 550, 71, 282), (553, 113, 282, 73), (553, 562, 555), (552, 560, 562), (101, 542, 186, 195), (548, 43, 188, 141), (550, 351, 76, 71), (43, 548, 563), (549, 558, 564), (565, 547, 546), (546, 544, 567), (568, 543, 11), (569, 542, 101), (351, 548, 141, 76), (551, 553, 73, 72), (11, 29, 353), (570, 41, 31), (543, 570, 29), (544, 547, 190, 192), (29, 31, 74, 70), (547, 101, 195, 190), (550, 571, 558), (113, 555, 571), (554, 572, 560), (75, 73, 282), (353, 29, 70, 25), (31, 551, 72, 74), (548, 351, 549), (351, 550, 549), (281, 117, 47), (74, 574, 70), (283, 279, 32), (352, 151, 17), (70, 574, 184), (354, 140, 14), (72, 73, 75), (75, 282, 580), (162, 4, 105), (74, 75, 579), (143, 76, 141), (106, 347, 159), (103, 345, 158), (161, 6, 102), (576, 195, 186), (197, 188, 192), (195, 197, 190), (143, 575, 586, 585), (74, 72, 75), (143, 71, 76), (574, 579, 591, 594), (576, 184, 584, 595), (573, 576, 595, 590), (186, 184, 576), (197, 573, 590, 593), (190, 197, 192), (195, 573, 197), (186, 25, 184), (25, 70, 184), (588, 597, 589), (575, 578, 596, 586), (575, 188, 578), (75, 580, 597, 592), (577, 282, 71), (184, 574, 594, 584), (578, 197, 593, 596), (575, 143, 141), (578, 188, 197), (579, 75, 592, 591), (577, 143, 585, 589), (143, 577, 71), (580, 577, 589, 597), (583, 582, 587), (583, 587, 593), (588, 589, 585), (581, 588, 582), (587, 586, 596), (582, 585, 587), (584, 582, 583), (581, 592, 588), (587, 585, 586), (582, 588, 585), (584, 581, 582), (593, 587, 596), (591, 592, 581), (595, 584, 583), (584, 594, 581), (590, 595, 583), (593, 590, 583), (594, 591, 581), (597, 588, 592), (17, 117, 281), (283, 148, 14), (344, 198, 33), (15, 142, 344), (36, 152, 346), (18, 185, 346), (348, 142, 15), (45, 194, 348), (18, 118, 350), (48, 189, 350), (35, 151, 352), (354, 114, 44), (74, 579, 574), (576, 573, 195), (575, 141, 188), (577, 580, 282), (735, 727, 621, 620), (734, 726, 619, 618), (733, 725, 617, 616), (732, 724, 615, 614), (731, 723, 613, 612), (725, 722, 611, 617), (722, 721, 610, 611), (721, 720, 609, 610), (730, 719, 608, 607), (723, 718, 606, 613), (729, 717, 605, 604), (728, 730, 607, 603), (718, 716, 602, 606), (716, 715, 601, 602), (719, 729, 604, 608), (720, 731, 612, 609), (715, 734, 618, 601), (615, 724, 766, 767), (727, 733, 616, 621), (726, 728, 603, 619), (666, 646, 778, 783), (655, 735, 781, 782), (717, 732, 614, 605), (687, 615, 767, 772), (677, 690, 635, 645), (676, 689, 634, 644), (675, 688, 633, 643), (674, 687, 632, 642), (673, 686, 631, 641), (688, 685, 630, 633), (685, 684, 629, 630), (684, 683, 628, 629), (672, 682, 627, 640), (686, 681, 626, 631), (671, 680, 625, 639), (670, 672, 640, 638), (681, 679, 624, 626), (679, 678, 623, 624), (682, 671, 639, 627), (683, 673, 641, 628), (678, 676, 644, 623), (647, 655, 782, 780), (690, 675, 643, 635), (689, 670, 638, 634), (645, 637, 775, 774), (620, 677, 768, 769), (680, 674, 642, 625), (636, 632, 773, 776), (756, 736, 646, 666), (749, 742, 652, 659), (746, 737, 647, 656), (736, 746, 656, 646), (758, 738, 648, 668), (759, 743, 653, 669), (737, 745, 655, 647), (747, 744, 654, 657), (752, 741, 651, 662), (751, 739, 649, 661), (748, 747, 657, 658), (750, 748, 658, 660), (738, 740, 650, 648), (739, 749, 659, 649), (755, 750, 660, 665), (740, 751, 661, 650), (753, 752, 662, 663), (754, 753, 663, 664), (757, 754, 664, 667), (741, 755, 665, 651), (742, 756, 666, 652), (743, 757, 667, 653), (744, 758, 668, 654), (745, 759, 669, 655), (632, 687, 772, 773), (605, 614, 674, 680), (724, 666, 783, 766), (677, 645, 774, 768), (619, 603, 670, 689), (621, 616, 675, 690), (646, 656, 784, 778), (601, 618, 676, 678), (609, 612, 673, 683), (608, 604, 671, 682), (602, 601, 678, 679), (606, 602, 679, 681), (603, 607, 672, 670), (604, 605, 680, 671), (613, 606, 681, 686), (607, 608, 682, 672), (610, 609, 683, 684), (611, 610, 684, 685), (617, 611, 685, 688), (612, 613, 686, 673), (614, 615, 687, 674), (616, 617, 688, 675), (618, 619, 689, 676), (620, 621, 690, 677), (645, 635, 704, 714), (644, 634, 703, 713), (643, 633, 702, 712), (642, 632, 701, 711), (641, 631, 700, 710), (633, 630, 699, 702), (630, 629, 698, 699), (629, 628, 697, 698), (640, 627, 696, 709), (631, 626, 695, 700), (639, 625, 694, 708), (638, 640, 709, 707), (626, 624, 693, 695), (624, 623, 692, 693), (627, 639, 708, 696), (628, 641, 710, 697), (623, 644, 713, 692), (637, 645, 714, 706), (635, 643, 712, 704), (634, 638, 707, 703), (636, 622, 691, 705), (622, 637, 706, 691), (625, 642, 711, 694), (632, 636, 705, 701), (637, 622, 771, 775), (659, 652, 732, 717), (735, 620, 769, 781), (656, 647, 780, 784), (668, 648, 728, 726), (669, 653, 733, 727), (622, 636, 776, 771), (657, 654, 734, 715), (662, 651, 731, 720), (661, 649, 729, 719), (658, 657, 715, 716), (660, 658, 716, 718), (648, 650, 730, 728), (649, 659, 717, 729), (665, 660, 718, 723), (650, 661, 719, 730), (663, 662, 720, 721), (664, 663, 721, 722), (667, 664, 722, 725), (651, 665, 723, 731), (652, 666, 724, 732), (653, 667, 725, 733), (654, 668, 726, 734), (655, 669, 727, 735), (196, 345, 759, 745), (189, 349, 758, 744), (198, 344, 757, 743), (375, 279, 756, 742), (347, 193, 755, 741), (344, 142, 754, 757), (142, 348, 753, 754), (348, 194, 752, 753), (352, 187, 751, 740), (193, 346, 750, 755), (281, 280, 749, 739), (191, 352, 740, 738), (346, 185, 748, 750), (185, 350, 747, 748), (187, 281, 739, 751), (194, 347, 741, 752), (350, 189, 744, 747), (354, 196, 745, 737), (345, 198, 743, 759), (349, 191, 738, 758), (283, 140, 746, 736), (140, 354, 737, 746), (280, 375, 742, 749), (279, 283, 736, 756), (776, 773, 788, 791), (780, 782, 795, 793), (775, 771, 786, 790), (781, 769, 785, 794), (778, 784, 797, 792), (771, 776, 791, 786), (784, 780, 793, 797), (769, 768, 598, 785), (772, 767, 599, 787), (774, 775, 790, 789), (783, 778, 792, 796), (767, 766, 600, 599), (773, 772, 787, 788), (766, 783, 796, 600), (782, 781, 794, 795), (768, 774, 789, 598), (797, 793, 809, 813), (787, 599, 762, 801), (789, 790, 804, 803), (796, 792, 807, 812), (788, 787, 801, 802), (600, 796, 812, 763), (795, 794, 810, 811), (598, 789, 803, 764), (599, 600, 763, 762), (791, 788, 802, 805), (793, 795, 811, 809), (785, 598, 764, 765), (790, 786, 800, 804), (794, 785, 765, 810), (792, 797, 813, 807), (786, 791, 805, 800), (808, 810, 765, 779), (806, 760, 777, 770), (760, 808, 779, 777), (763, 806, 770, 762), (761, 764, 803, 804), (798, 799, 800, 805), (799, 761, 804, 800), (801, 798, 805, 802), (762, 770, 798, 801), (777, 779, 761, 799), (770, 777, 799, 798), (779, 765, 764, 761), (812, 807, 806, 763), (813, 809, 808, 760), (807, 813, 760, 806), (809, 811, 810, 808)])
_uv = me_cube.uv_layers.new(name='UVMap')
_uv.uv.foreach_set('vector', [0.875, 0.7188, 0.8438, 0.75, 0.8438, 0.7188, 0.5625, 0.75, 0.5312, 0.75, 0.5312, 0.75, 0.5625, 0.75, 0.4062, 0.03125, 0.375, 0.03125, 0.375, 0.03125, 0.4062, 0.03125, 0.3438, 0.7188, 0.375, 0.7188, 0.375, 0.75, 0.3438, 0.75, 0.375, 0.5, 0.375, 0.5, 0.375, 0.5, 0.375, 0.5, 0.4375, 0.7188, 0.4688, 0.7188, 0.4688, 0.7188, 0.4375, 0.7188, 0.625, 0.2812, 0.5938, 0.2812, 0.5938, 0.2812, 0.625, 0.2812, 0.4688, 0.3438, 0.5, 0.3438, 0.5, 0.375, 0.4688, 0.375, 0.5938, 0.3438, 0.625, 0.3438, 0.625, 0.375, 0.5938, 0.375, 0.375, 0.7188, 0.4062, 0.7188, 0.4062, 0.7188, 0.375, 0.7188, 0.4688, 0.5938, 0.5, 0.5938, 0.5, 0.625, 0.4688, 0.625, 0.5938, 0.5938, 0.625, 0.5938, 0.625, 0.625, 0.5938, 0.625, 0.2188, 0.7188, 0.25, 0.7188, 0.25, 0.75, 0.2188, 0.75, 0.2188, 0.5938, 0.25, 0.5938, 0.25, 0.625, 0.2188, 0.625, 0.3438, 0.5938, 0.375, 0.5938, 0.375, 0.625, 0.3438, 0.625, 0.4375, 1.0, 0.4688, 1.0, 0.4688, 1.0, 0.4375, 1.0, 0.4688, 0.09375, 0.5, 0.09375, 0.5, 0.125, 0.4688, 0.125, 0.5938, 0.09375, 0.625, 0.09375, 0.625, 0.125, 0.5938, 0.125, 0.5625, 0.7812, 0.5312, 0.7812, 0.5312, 0.7812, 0.5625, 0.7812, 0.4688, 0.8438, 0.5, 0.8438, 0.5, 0.875, 0.4688, 0.875, 0.5938, 0.8438, 0.625, 0.8438, 0.625, 0.875, 0.5938, 0.875, 0.7188, 0.7188, 0.75, 0.75, 0.7188, 0.75, 0.8438, 0.5938, 0.875, 0.625, 0.8438, 0.625, 0.8438, 0.625, 0.8438, 0.6562, 0.8125, 0.6562, 0.8438, 0.6562, 0.8438, 0.6875, 0.8125, 0.6875, 0.8438, 0.5312, 0.875, 0.5312, 0.875, 0.5625, 0.8438, 0.5625, 0.8125, 0.6562, 0.8125, 0.6875, 0.7812, 0.6875, 0.6875, 0.6562, 0.6875, 0.6875, 0.6562, 0.6875, 0.6562, 0.7188, 0.6875, 0.7188, 0.6875, 0.75, 0.6562, 0.75, 0.75, 0.5312, 0.75, 0.5625, 0.7188, 0.5625, 0.6875, 0.5312, 0.6875, 0.5625, 0.6562, 0.5625, 0.5312, 0.8438, 0.5625, 0.8438, 0.5625, 0.875, 0.5312, 0.875, 0.5312, 0.7812, 0.5625, 0.7812, 0.5625, 0.8125, 0.5312, 0.8125, 0.5938, 0.7812, 0.625, 0.7812, 0.625, 0.8125, 0.5938, 0.8125, 0.4062, 0.8438, 0.4375, 0.8438, 0.4375, 0.875, 0.4062, 0.875, 0.4062, 0.7812, 0.4375, 0.7812, 0.4375, 0.8125, 0.4062, 0.8125, 0.4688, 0.7812, 0.5, 0.7812, 0.5, 0.8125, 0.4688, 0.8125, 0.5938, 0.25, 0.5625, 0.25, 0.5625, 0.25, 0.5938, 0.25, 0.4062, 0.9062, 0.4375, 0.9062, 0.4375, 0.9375, 0.4062, 0.9375, 0.4688, 0.9062, 0.5, 0.9062, 0.5, 0.9375, 0.4688, 0.9375, 0.5312, 0.09375, 0.5625, 0.09375, 0.5625, 0.125, 0.5312, 0.125, 0.5312, 0.03125, 0.5625, 0.03125, 0.5625, 0.0625, 0.5312, 0.0625, 0.5938, 0.03125, 0.625, 0.03125, 0.625, 0.0625, 0.5938, 0.0625, 0.4062, 0.09375, 0.4375, 0.09375, 0.4375, 0.125, 0.4062, 0.125, 0.4062, 0.03125, 0.4375, 0.03125, 0.4375, 0.0625, 0.4062, 0.0625, 0.4688, 0.03125, 0.5, 0.03125, 0.5, 0.0625, 0.4688, 0.0625, 0.5625, 0.03125, 0.5312, 0.03125, 0.5312, 0.03125, 0.5625, 0.03125, 0.4062, 0.1562, 0.4375, 0.1562, 0.4375, 0.1875, 0.4062, 0.1875, 0.4688, 0.1562, 0.5, 0.1562, 0.5, 0.1875, 0.4688, 0.1875, 0.2812, 0.5938, 0.3125, 0.5938, 0.3125, 0.625, 0.2812, 0.625, 0.2812, 0.5312, 0.3125, 0.5312, 0.3125, 0.5625, 0.2812, 0.5625, 0.3438, 0.5312, 0.375, 0.5312, 0.375, 0.5625, 0.3438, 0.5625, 0.1562, 0.5938, 0.1875, 0.5938, 0.1875, 0.625, 0.1562, 0.625, 0.1562, 0.5312, 0.1875, 0.5312, 0.1875, 0.5625, 0.1562, 0.5625, 0.2188, 0.5312, 0.25, 0.5312, 0.25, 0.5625, 0.2188, 0.5625, 0.1562, 0.7188, 0.1875, 0.7188, 0.1875, 0.75, 0.1562, 0.75, 0.1562, 0.6562, 0.1875, 0.6562, 0.1875, 0.6875, 0.1562, 0.6875, 0.2188, 0.6562, 0.25, 0.6562, 0.25, 0.6875, 0.2188, 0.6875, 0.5312, 0.5938, 0.5625, 0.5938, 0.5625, 0.625, 0.5312, 0.625, 0.5312, 0.5312, 0.5625, 0.5312, 0.5625, 0.5625, 0.5312, 0.5625, 0.5938, 0.5312, 0.625, 0.5312, 0.625, 0.5625, 0.5938, 0.5625, 0.4062, 0.5938, 0.4375, 0.5938, 0.4375, 0.625, 0.4062, 0.625, 0.4062, 0.5312, 0.4375, 0.5312, 0.4375, 0.5625, 0.4062, 0.5625, 0.4688, 0.5312, 0.5, 0.5312, 0.5, 0.5625, 0.4688, 0.5625, 0.375, 0.75, 0.375, 0.75, 0.375, 0.75, 0.375, 0.75, 0.4062, 0.6562, 0.4375, 0.6562, 0.4375, 0.6875, 0.4062, 0.6875, 0.4688, 0.6562, 0.5, 0.6562, 0.5, 0.6875, 0.4688, 0.6875, 0.5312, 0.3438, 0.5625, 0.3438, 0.5625, 0.375, 0.5312, 0.375, 0.5312, 0.2812, 0.5625, 0.2812, 0.5625, 0.3125, 0.5312, 0.3125, 0.5938, 0.2812, 0.625, 0.2812, 0.625, 0.3125, 0.5938, 0.3125, 0.4062, 0.3438, 0.4375, 0.3438, 0.4375, 0.375, 0.4062, 0.375, 0.4062, 0.2812, 0.4375, 0.2812, 0.4375, 0.3125, 0.4062, 0.3125, 0.4688, 0.2812, 0.5, 0.2812, 0.5, 0.3125, 0.4688, 0.3125, 0.5938, 0.2812, 0.5625, 0.2812, 0.5625, 0.2812, 0.5938, 0.2812, 0.4062, 0.4062, 0.4375, 0.4062, 0.4375, 0.4375, 0.4062, 0.4375, 0.4688, 0.4062, 0.5, 0.4062, 0.5, 0.4375, 0.4688, 0.4375, 0.5312, 0.4688, 0.5625, 0.4688, 0.5625, 0.4688, 0.5312, 0.4688, 0.5312, 0.4062, 0.5625, 0.4062, 0.5625, 0.4375, 0.5312, 0.4375, 0.5938, 0.4062, 0.625, 0.4062, 0.625, 0.4375, 0.5938, 0.4375, 0.4062, 0.75, 0.375, 0.75, 0.375, 0.75, 0.4062, 0.75, 0.5312, 0.6562, 0.5625, 0.6562, 0.5625, 0.6875, 0.5312, 0.6875, 0.5938, 0.6562, 0.625, 0.6562, 0.625, 0.6875, 0.5938, 0.6875, 0.2812, 0.7188, 0.3125, 0.7188, 0.3125, 0.75, 0.2812, 0.75, 0.2812, 0.6562, 0.3125, 0.6562, 0.3125, 0.6875, 0.2812, 0.6875, 0.3438, 0.6562, 0.375, 0.6562, 0.375, 0.6875, 0.3438, 0.6875, 0.5312, 0.03125, 0.5, 0.03125, 0.5, 0.03125, 0.5312, 0.03125, 0.5312, 0.1562, 0.5625, 0.1562, 0.5625, 0.1875, 0.5312, 0.1875, 0.5938, 0.1562, 0.625, 0.1562, 0.625, 0.1875, 0.5938, 0.1875, 0.5312, 0.7812, 0.5, 0.7812, 0.5, 0.7812, 0.5312, 0.7812, 0.5312, 0.9062, 0.5625, 0.9062, 0.5625, 0.9375, 0.5312, 0.9375, 0.5938, 0.9062, 0.625, 0.9062, 0.625, 0.9375, 0.5938, 0.9375, 0.7812, 0.7188, 0.8125, 0.75, 0.7812, 0.75, 0.6875, 0.5938, 0.6875, 0.625, 0.6562, 0.625, 0.8438, 0.6562, 0.875, 0.6875, 0.8438, 0.6875, 0.8125, 0.5312, 0.8125, 0.5625, 0.7812, 0.5625, 0.875, 0.625, 0.8438, 0.6562, 0.8438, 0.625, 0.8125, 0.7188, 0.7812, 0.7188, 0.7812, 0.7188, 0.8125, 0.7188, 0.8438, 0.6875, 0.8438, 0.7188, 0.8438, 0.7188, 0.8438, 0.6875, 0.7812, 0.7188, 0.75, 0.75, 0.75, 0.7188, 0.75, 0.7188, 0.7188, 0.7188, 0.7188, 0.7188, 0.75, 0.7188, 0.7812, 0.7188, 0.75, 0.7188, 0.75, 0.7188, 0.7812, 0.7188, 0.5625, 0.9062, 0.5938, 0.9062, 0.5938, 0.9375, 0.5625, 0.9375, 0.5625, 0.875, 0.5938, 0.875, 0.5938, 0.9062, 0.5625, 0.9062, 0.5938, 0.875, 0.625, 0.875, 0.625, 0.9062, 0.5938, 0.9062, 0.5, 0.9062, 0.5312, 0.9062, 0.5312, 0.9375, 0.5, 0.9375, 0.5, 0.875, 0.5312, 0.875, 0.5312, 0.9062, 0.5, 0.9062, 0.5312, 0.875, 0.5625, 0.875, 0.5625, 0.9062, 0.5312, 0.9062, 0.5938, 0.9688, 0.625, 0.9688, 0.625, 0.9688, 0.5938, 0.9688, 0.5, 0.9375, 0.5312, 0.9375, 0.5312, 0.9688, 0.5, 0.9688, 0.5312, 0.9375, 0.5625, 0.9375, 0.5625, 0.9688, 0.5312, 0.9688, 0.5625, 0.1562, 0.5938, 0.1562, 0.5938, 0.1875, 0.5625, 0.1875, 0.5625, 0.125, 0.5938, 0.125, 0.5938, 0.1562, 0.5625, 0.1562, 0.5938, 0.125, 0.625, 0.125, 0.625, 0.1562, 0.5938, 0.1562, 0.5, 0.1562, 0.5312, 0.1562, 0.5312, 0.1875, 0.5, 0.1875, 0.5, 0.125, 0.5312, 0.125, 0.5312, 0.1562, 0.5, 0.1562, 0.5312, 0.125, 0.5625, 0.125, 0.5625, 0.1562, 0.5312, 0.1562, 0.5938, 1.0, 0.625, 1.0, 0.625, 1.0, 0.5938, 1.0, 0.5, 0.1875, 0.5312, 0.1875, 0.5312, 0.2188, 0.5, 0.2188, 0.5312, 0.1875, 0.5625, 0.1875, 0.5625, 0.2188, 0.5312, 0.2188, 0.3125, 0.6562, 0.3438, 0.6562, 0.3438, 0.6875, 0.3125, 0.6875, 0.3125, 0.625, 0.3438, 0.625, 0.3438, 0.6562, 0.3125, 0.6562, 0.3438, 0.625, 0.375, 0.625, 0.375, 0.6562, 0.3438, 0.6562, 0.25, 0.6562, 0.2812, 0.6562, 0.2812, 0.6875, 0.25, 0.6875, 0.25, 0.625, 0.2812, 0.625, 0.2812, 0.6562, 0.25, 0.6562, 0.2812, 0.625, 0.3125, 0.625, 0.3125, 0.6562, 0.2812, 0.6562, 0.25, 0.7188, 0.2812, 0.7188, 0.2812, 0.75, 0.25, 0.75, 0.25, 0.6875, 0.2812, 0.6875, 0.2812, 0.7188, 0.25, 0.7188, 0.2812, 0.6875, 0.3125, 0.6875, 0.3125, 0.7188, 0.2812, 0.7188, 0.5625, 0.6562, 0.5938, 0.6562, 0.5938, 0.6875, 0.5625, 0.6875, 0.5625, 0.625, 0.5938, 0.625, 0.5938, 0.6562, 0.5625, 0.6562, 0.5938, 0.625, 0.625, 0.625, 0.625, 0.6562, 0.5938, 0.6562, 0.5, 0.6562, 0.5312, 0.6562, 0.5312, 0.6875, 0.5, 0.6875, 0.5, 0.625, 0.5312, 0.625, 0.5312, 0.6562, 0.5, 0.6562, 0.5312, 0.625, 0.5625, 0.625, 0.5625, 0.6562, 0.5312, 0.6562, 0.4375, 0.75, 0.4062, 0.75, 0.4062, 0.75, 0.4375, 0.75, 0.5, 0.6875, 0.5312, 0.6875, 0.5312, 0.7188, 0.5, 0.7188, 0.5312, 0.6875, 0.5625, 0.6875, 0.5625, 0.7188, 0.5312, 0.7188, 0.5625, 0.4062, 0.5938, 0.4062, 0.5938, 0.4375, 0.5625, 0.4375, 0.5625, 0.375, 0.5938, 0.375, 0.5938, 0.4062, 0.5625, 0.4062, 0.5938, 0.375, 0.625, 0.375, 0.625, 0.4062, 0.5938, 0.4062, 0.5, 0.4062, 0.5312, 0.4062, 0.5312, 0.4375, 0.5, 0.4375, 0.5, 0.375, 0.5312, 0.375, 0.5312, 0.4062, 0.5, 0.4062, 0.5312, 0.375, 0.5625, 0.375, 0.5625, 0.4062, 0.5312, 0.4062, 0.5625, 1.0, 0.5938, 1.0, 0.5938, 1.0, 0.5625, 1.0, 0.5, 0.4375, 0.5312, 0.4375, 0.5312, 0.4688, 0.5, 0.4688, 0.5312, 0.4375, 0.5625, 0.4375, 0.5625, 0.4688, 0.5312, 0.4688, 0.4375, 0.4062, 0.4688, 0.4062, 0.4688, 0.4375, 0.4375, 0.4375, 0.4375, 0.375, 0.4688, 0.375, 0.4688, 0.4062, 0.4375, 0.4062, 0.4688, 0.375, 0.5, 0.375, 0.5, 0.4062, 0.4688, 0.4062, 0.375, 0.4062, 0.4062, 0.4062, 0.4062, 0.4375, 0.375, 0.4375, 0.375, 0.375, 0.4062, 0.375, 0.4062, 0.4062, 0.375, 0.4062, 0.4062, 0.375, 0.4375, 0.375, 0.4375, 0.4062, 0.4062, 0.4062, 0.5625, 0.5, 0.5938, 0.5, 0.5938, 0.5, 0.5625, 0.5, 0.375, 0.4375, 0.4062, 0.4375, 0.4062, 0.4688, 0.375, 0.4688, 0.4062, 0.4375, 0.4375, 0.4375, 0.4375, 0.4688, 0.4062, 0.4688, 0.4375, 0.2812, 0.4688, 0.2812, 0.4688, 0.3125, 0.4375, 0.3125, 0.375, 0.5, 0.3438, 0.5, 0.3438, 0.5, 0.375, 0.5, 0.5, 0.4688, 0.5312, 0.4688, 0.5312, 0.4688, 0.5, 0.4688, 0.375, 0.2812, 0.4062, 0.2812, 0.4062, 0.3125, 0.375, 0.3125, 0.4688, 0.25, 0.4375, 0.25, 0.4375, 0.25, 0.4688, 0.25, 0.4062, 0.4688, 0.4375, 0.4688, 0.4375, 0.4688, 0.4062, 0.4688, 0.375, 0.3438, 0.4062, 0.3438, 0.4062, 0.375, 0.375, 0.375, 0.375, 0.3125, 0.4062, 0.3125, 0.4062, 0.3438, 0.375, 0.3438, 0.4062, 0.3125, 0.4375, 0.3125, 0.4375, 0.3438, 0.4062, 0.3438, 0.5625, 0.2812, 0.5938, 0.2812, 0.5938, 0.3125, 0.5625, 0.3125, 0.375, 0.4688, 0.4062, 0.4688, 0.4062, 0.4688, 0.375, 0.4688, 0.6562, 0.5, 0.625, 0.5, 0.625, 0.5, 0.6562, 0.5, 0.5, 0.2812, 0.5312, 0.2812, 0.5312, 0.3125, 0.5, 0.3125, 0.5938, 0.4688, 0.625, 0.4688, 0.625, 0.4688, 0.5938, 0.4688, 0.625, 0.5, 0.625, 0.5312, 0.625, 0.5312, 0.625, 0.5, 0.5, 0.3438, 0.5312, 0.3438, 0.5312, 0.375, 0.5, 0.375, 0.5, 0.3125, 0.5312, 0.3125, 0.5312, 0.3438, 0.5, 0.3438, 0.5312, 0.3125, 0.5625, 0.3125, 0.5625, 0.3438, 0.5312, 0.3438, 0.4375, 0.6562, 0.4688, 0.6562, 0.4688, 0.6875, 0.4375, 0.6875, 0.4375, 0.625, 0.4688, 0.625, 0.4688, 0.6562, 0.4375, 0.6562, 0.4688, 0.625, 0.5, 0.625, 0.5, 0.6562, 0.4688, 0.6562, 0.375, 0.6562, 0.4062, 0.6562, 0.4062, 0.6875, 0.375, 0.6875, 0.375, 0.625, 0.4062, 0.625, 0.4062, 0.6562, 0.375, 0.6562, 0.4062, 0.625, 0.4375, 0.625, 0.4375, 0.6562, 0.4062, 0.6562, 0.4375, 0.5, 0.4688, 0.5, 0.4688, 0.5, 0.4375, 0.5, 0.375, 0.6875, 0.4062, 0.6875, 0.4062, 0.7188, 0.375, 0.7188, 0.4062, 0.6875, 0.4375, 0.6875, 0.4375, 0.7188, 0.4062, 0.7188, 0.4375, 0.5312, 0.4688, 0.5312, 0.4688, 0.5625, 0.4375, 0.5625, 0.5938, 0.5, 0.625, 0.5, 0.625, 0.5, 0.5938, 0.5, 0.4375, 0.5312, 0.4062, 0.5312, 0.4062, 0.5312, 0.4375, 0.5312, 0.375, 0.5312, 0.4062, 0.5312, 0.4062, 0.5625, 0.375, 0.5625, 0.5312, 0.7188, 0.5625, 0.7188, 0.5625, 0.7188, 0.5312, 0.7188, 0.4062, 0.5312, 0.375, 0.5312, 0.375, 0.5312, 0.4062, 0.5312, 0.375, 0.5938, 0.4062, 0.5938, 0.4062, 0.625, 0.375, 0.625, 0.375, 0.5625, 0.4062, 0.5625, 0.4062, 0.5938, 0.375, 0.5938, 0.4062, 0.5625, 0.4375, 0.5625, 0.4375, 0.5938, 0.4062, 0.5938, 0.5625, 0.5312, 0.5938, 0.5312, 0.5938, 0.5625, 0.5625, 0.5625, 0.5938, 0.75, 0.5625, 0.75, 0.5625, 0.75, 0.5938, 0.75, 0.5938, 0.7188, 0.625, 0.7188, 0.625, 0.7188, 0.5938, 0.7188, 0.5, 0.5312, 0.5312, 0.5312, 0.5312, 0.5625, 0.5, 0.5625, 0.5625, 0.5312, 0.5312, 0.5312, 0.5312, 0.5312, 0.5625, 0.5312, 0.5, 0.7188, 0.5312, 0.7188, 0.5312, 0.7188, 0.5, 0.7188, 0.5, 0.5938, 0.5312, 0.5938, 0.5312, 0.625, 0.5, 0.625, 0.5, 0.5625, 0.5312, 0.5625, 0.5312, 0.5938, 0.5, 0.5938, 0.5312, 0.5625, 0.5625, 0.5625, 0.5625, 0.5938, 0.5312, 0.5938, 0.1875, 0.6562, 0.2188, 0.6562, 0.2188, 0.6875, 0.1875, 0.6875, 0.1875, 0.625, 0.2188, 0.625, 0.2188, 0.6562, 0.1875, 0.6562, 0.2188, 0.625, 0.25, 0.625, 0.25, 0.6562, 0.2188, 0.6562, 0.125, 0.6562, 0.1562, 0.6562, 0.1562, 0.6875, 0.125, 0.6875, 0.125, 0.625, 0.1562, 0.625, 0.1562, 0.6562, 0.125, 0.6562, 0.1562, 0.625, 0.1875, 0.625, 0.1875, 0.6562, 0.1562, 0.6562, 0.125, 0.7188, 0.1562, 0.7188, 0.1562, 0.75, 0.125, 0.75, 0.125, 0.6875, 0.1562, 0.6875, 0.1562, 0.7188, 0.125, 0.7188, 0.1562, 0.6875, 0.1875, 0.6875, 0.1875, 0.7188, 0.1562, 0.7188, 0.1875, 0.5312, 0.2188, 0.5312, 0.2188, 0.5625, 0.1875, 0.5625, 0.1875, 0.5, 0.2188, 0.5, 0.2188, 0.5312, 0.1875, 0.5312, 0.2188, 0.5, 0.25, 0.5, 0.25, 0.5312, 0.2188, 0.5312, 0.125, 0.5312, 0.1562, 0.5312, 0.1562, 0.5625, 0.125, 0.5625, 0.125, 0.5, 0.1562, 0.5, 0.1562, 0.5312, 0.125, 0.5312, 0.1562, 0.5, 0.1875, 0.5, 0.1875, 0.5312, 0.1562, 0.5312, 0.125, 0.5938, 0.1562, 0.5938, 0.1562, 0.625, 0.125, 0.625, 0.125, 0.5625, 0.1562, 0.5625, 0.1562, 0.5938, 0.125, 0.5938, 0.1562, 0.5625, 0.1875, 0.5625, 0.1875, 0.5938, 0.1562, 0.5938, 0.3125, 0.5312, 0.3438, 0.5312, 0.3438, 0.5625, 0.3125, 0.5625, 0.3125, 0.5, 0.3438, 0.5, 0.3438, 0.5312, 0.3125, 0.5312, 0.3438, 0.5, 0.375, 0.5, 0.375, 0.5312, 0.3438, 0.5312, 0.25, 0.5312, 0.2812, 0.5312, 0.2812, 0.5625, 0.25, 0.5625, 0.25, 0.5, 0.2812, 0.5, 0.2812, 0.5312, 0.25, 0.5312, 0.2812, 0.5, 0.3125, 0.5, 0.3125, 0.5312, 0.2812, 0.5312, 0.25, 0.5938, 0.2812, 0.5938, 0.2812, 0.625, 0.25, 0.625, 0.25, 0.5625, 0.2812, 0.5625, 0.2812, 0.5938, 0.25, 0.5938, 0.2812, 0.5625, 0.3125, 0.5625, 0.3125, 0.5938, 0.2812, 0.5938, 0.4375, 0.1562, 0.4688, 0.1562, 0.4688, 0.1875, 0.4375, 0.1875, 0.4375, 0.125, 0.4688, 0.125, 0.4688, 0.1562, 0.4375, 0.1562, 0.4688, 0.125, 0.5, 0.125, 0.5, 0.1562, 0.4688, 0.1562, 0.375, 0.1562, 0.4062, 0.1562, 0.4062, 0.1875, 0.375, 0.1875, 0.375, 0.125, 0.4062, 0.125, 0.4062, 0.1562, 0.375, 0.1562, 0.4062, 0.125, 0.4375, 0.125, 0.4375, 0.1562, 0.4062, 0.1562, 0.5312, 0.2188, 0.5625, 0.2188, 0.5625, 0.2188, 0.5312, 0.2188, 0.375, 0.1875, 0.4062, 0.1875, 0.4062, 0.2188, 0.375, 0.2188, 0.4062, 0.1875, 0.4375, 0.1875, 0.4375, 0.2188, 0.4062, 0.2188, 0.4375, 0.03125, 0.4688, 0.03125, 0.4688, 0.0625, 0.4375, 0.0625, 0.625, 0.25, 0.5938, 0.25, 0.5938, 0.25, 0.625, 0.25, 0.875, 0.75, 0.875, 0.75, 0.875, 0.75, 0.875, 0.75, 0.375, 0.03125, 0.4062, 0.03125, 0.4062, 0.0625, 0.375, 0.0625, 0.5, 0.03125, 0.4688, 0.03125, 0.4688, 0.03125, 0.5, 0.03125, 0.5, 0.2188, 0.5312, 0.2188, 0.5312, 0.2188, 0.5, 0.2188, 0.375, 0.09375, 0.4062, 0.09375, 0.4062, 0.125, 0.375, 0.125, 0.375, 0.0625, 0.4062, 0.0625, 0.4062, 0.09375, 0.375, 0.09375, 0.4062, 0.0625, 0.4375, 0.0625, 0.4375, 0.09375, 0.4062, 0.09375, 0.5625, 0.03125, 0.5938, 0.03125, 0.5938, 0.0625, 0.5625, 0.0625, 0.4688, 0.03125, 0.4375, 0.03125, 0.4375, 0.03125, 0.4688, 0.03125, 0.625, 0.03125, 0.5938, 0.03125, 0.5938, 0.03125, 0.625, 0.03125, 0.5, 0.03125, 0.5312, 0.03125, 0.5312, 0.0625, 0.5, 0.0625, 0.125, 0.5, 0.125, 0.5, 0.125, 0.5, 0.125, 0.5, 0.5312, 0.25, 0.5, 0.25, 0.5, 0.25, 0.5312, 0.25, 0.5, 0.09375, 0.5312, 0.09375, 0.5312, 0.125, 0.5, 0.125, 0.5, 0.0625, 0.5312, 0.0625, 0.5312, 0.09375, 0.5, 0.09375, 0.5312, 0.0625, 0.5625, 0.0625, 0.5625, 0.09375, 0.5312, 0.09375, 0.4375, 0.9062, 0.4688, 0.9062, 0.4688, 0.9375, 0.4375, 0.9375, 0.4375, 0.875, 0.4688, 0.875, 0.4688, 0.9062, 0.4375, 0.9062, 0.4688, 0.875, 0.5, 0.875, 0.5, 0.9062, 0.4688, 0.9062, 0.375, 0.9062, 0.4062, 0.9062, 0.4062, 0.9375, 0.375, 0.9375, 0.375, 0.875, 0.4062, 0.875, 0.4062, 0.9062, 0.375, 0.9062, 0.4062, 0.875, 0.4375, 0.875, 0.4375, 0.9062, 0.4062, 0.9062, 0.5, 0.7812, 0.4688, 0.7812, 0.4688, 0.7812, 0.5, 0.7812, 0.375, 0.9375, 0.4062, 0.9375, 0.4062, 0.9688, 0.375, 0.9688, 0.4062, 0.9375, 0.4375, 0.9375, 0.4375, 0.9688, 0.4062, 0.9688, 0.4375, 0.7812, 0.4688, 0.7812, 0.4688, 0.8125, 0.4375, 0.8125, 0.5, 0.5, 0.5312, 0.5, 0.5312, 0.5, 0.5, 0.5, 0.4688, 0.9688, 0.5, 0.9688, 0.5, 0.9688, 0.4688, 0.9688, 0.375, 0.7812, 0.4062, 0.7812, 0.4062, 0.8125, 0.375, 0.8125, 0.5625, 0.9688, 0.5938, 0.9688, 0.5938, 0.9688, 0.5625, 0.9688, 0.4688, 0.7812, 0.4375, 0.7812, 0.4375, 0.7812, 0.4688, 0.7812, 0.375, 0.8438, 0.4062, 0.8438, 0.4062, 0.875, 0.375, 0.875, 0.375, 0.8125, 0.4062, 0.8125, 0.4062, 0.8438, 0.375, 0.8438, 0.4062, 0.8125, 0.4375, 0.8125, 0.4375, 0.8438, 0.4062, 0.8438, 0.5625, 0.7812, 0.5938, 0.7812, 0.5938, 0.8125, 0.5625, 0.8125, 0.5938, 0.03125, 0.5625, 0.03125, 0.5625, 0.03125, 0.5938, 0.03125, 0.625, 0.7812, 0.5938, 0.7812, 0.5938, 0.7812, 0.625, 0.7812, 0.5, 0.7812, 0.5312, 0.7812, 0.5312, 0.8125, 0.5, 0.8125, 0.4375, 0.9688, 0.4688, 0.9688, 0.4688, 0.9688, 0.4375, 0.9688, 0.5625, 0.7188, 0.5938, 0.7188, 0.5938, 0.7188, 0.5625, 0.7188, 0.5, 0.8438, 0.5312, 0.8438, 0.5312, 0.875, 0.5, 0.875, 0.5, 0.8125, 0.5312, 0.8125, 0.5312, 0.8438, 0.5, 0.8438, 0.5312, 0.8125, 0.5625, 0.8125, 0.5625, 0.8438, 0.5312, 0.8438, 0.8437, 0.5312, 0.8438, 0.5625, 0.8438, 0.5625, 0.8438, 0.5312, 0.6562, 0.7187, 0.6562, 0.6875, 0.6562, 0.6875, 0.6562, 0.7188, 0.7188, 0.7188, 0.6875, 0.7188, 0.6875, 0.7188, 0.7188, 0.7188, 0.6562, 0.6562, 0.625, 0.6875, 0.625, 0.6562, 0.625, 0.625, 0.6562, 0.6562, 0.625, 0.6562, 0.7812, 0.5312, 0.8125, 0.5312, 0.8125, 0.5312, 0.7812, 0.5312, 0.625, 0.7188, 0.6562, 0.75, 0.625, 0.75, 0.625, 0.6875, 0.6562, 0.6875, 0.6562, 0.7188, 0.625, 0.7188, 0.6562, 0.5625, 0.6562, 0.5312, 0.6562, 0.5312, 0.6562, 0.5625, 0.8438, 0.625, 0.8438, 0.6562, 0.8438, 0.6562, 0.8438, 0.625, 0.6875, 0.5, 0.7188, 0.5312, 0.6875, 0.5312, 0.75, 0.5, 0.7188, 0.5312, 0.7188, 0.5, 0.625, 0.5312, 0.6562, 0.5312, 0.6562, 0.5625, 0.625, 0.5625, 0.6562, 0.5, 0.625, 0.5312, 0.625, 0.5, 0.6562, 0.5, 0.6875, 0.5, 0.6875, 0.5312, 0.6562, 0.5312, 0.6562, 0.5938, 0.625, 0.625, 0.625, 0.5938, 0.625, 0.5625, 0.6562, 0.5938, 0.625, 0.5938, 0.75, 0.5312, 0.7812, 0.5312, 0.7812, 0.5312, 0.75, 0.5312, 0.7188, 0.5312, 0.75, 0.5312, 0.75, 0.5312, 0.7188, 0.5312, 0.8125, 0.5, 0.8438, 0.5, 0.8438, 0.5312, 0.8125, 0.5312, 0.8438, 0.5, 0.875, 0.5312, 0.8438, 0.5312, 0.8438, 0.5625, 0.8438, 0.5938, 0.8438, 0.5938, 0.8438, 0.5625, 0.75, 0.5, 0.7812, 0.5312, 0.75, 0.5312, 0.8125, 0.5, 0.7812, 0.5312, 0.7812, 0.5, 0.8438, 0.6562, 0.8438, 0.6875, 0.8438, 0.6875, 0.8438, 0.6562, 0.6875, 0.5312, 0.7188, 0.5312, 0.7188, 0.5312, 0.6875, 0.5312, 0.8438, 0.5938, 0.8438, 0.625, 0.8438, 0.625, 0.8438, 0.5938, 0.6562, 0.5938, 0.6562, 0.5625, 0.6562, 0.5625, 0.6562, 0.5938, 0.6562, 0.625, 0.6562, 0.5938, 0.6562, 0.5938, 0.6562, 0.625, 0.875, 0.5625, 0.8438, 0.5938, 0.8438, 0.5625, 0.6562, 0.6562, 0.6562, 0.625, 0.6562, 0.625, 0.6562, 0.6562, 0.6562, 0.5312, 0.6875, 0.5312, 0.6875, 0.5312, 0.6562, 0.5312, 0.8438, 0.7188, 0.8125, 0.7188, 0.8125, 0.7188, 0.8438, 0.7188, 0.7188, 0.7188, 0.6875, 0.75, 0.6875, 0.7188, 0.6562, 0.6875, 0.6562, 0.6562, 0.6562, 0.6562, 0.6562, 0.6875, 0.8125, 0.5312, 0.8437, 0.5312, 0.8438, 0.5312, 0.8125, 0.5312, 0.5625, 0.8438, 0.5938, 0.8438, 0.5938, 0.875, 0.5625, 0.875, 0.5625, 0.8125, 0.5938, 0.8125, 0.5938, 0.8438, 0.5625, 0.8438, 0.5938, 0.8125, 0.625, 0.8125, 0.625, 0.8438, 0.5938, 0.8438, 0.4375, 0.8438, 0.4688, 0.8438, 0.4688, 0.875, 0.4375, 0.875, 0.4375, 0.8125, 0.4688, 0.8125, 0.4688, 0.8438, 0.4375, 0.8438, 0.4688, 0.8125, 0.5, 0.8125, 0.5, 0.8438, 0.4688, 0.8438, 0.5938, 0.7812, 0.5625, 0.7812, 0.5625, 0.7812, 0.5938, 0.7812, 0.4375, 0.9375, 0.4688, 0.9375, 0.4688, 0.9688, 0.4375, 0.9688, 0.4688, 0.9375, 0.5, 0.9375, 0.5, 0.9688, 0.4688, 0.9688, 0.5625, 0.09375, 0.5938, 0.09375, 0.5938, 0.125, 0.5625, 0.125, 0.5625, 0.0625, 0.5938, 0.0625, 0.5938, 0.09375, 0.5625, 0.09375, 0.5938, 0.0625, 0.625, 0.0625, 0.625, 0.09375, 0.5938, 0.09375, 0.4375, 0.09375, 0.4688, 0.09375, 0.4688, 0.125, 0.4375, 0.125, 0.4375, 0.0625, 0.4688, 0.0625, 0.4688, 0.09375, 0.4375, 0.09375, 0.4688, 0.0625, 0.5, 0.0625, 0.5, 0.09375, 0.4688, 0.09375, 0.5, 0.25, 0.4688, 0.25, 0.4688, 0.25, 0.5, 0.25, 0.4375, 0.1875, 0.4688, 0.1875, 0.4688, 0.2188, 0.4375, 0.2188, 0.4688, 0.1875, 0.5, 0.1875, 0.5, 0.2188, 0.4688, 0.2188, 0.3125, 0.5938, 0.3438, 0.5938, 0.3438, 0.625, 0.3125, 0.625, 0.3125, 0.5625, 0.3438, 0.5625, 0.3438, 0.5938, 0.3125, 0.5938, 0.3438, 0.5625, 0.375, 0.5625, 0.375, 0.5938, 0.3438, 0.5938, 0.1875, 0.5938, 0.2188, 0.5938, 0.2188, 0.625, 0.1875, 0.625, 0.1875, 0.5625, 0.2188, 0.5625, 0.2188, 0.5938, 0.1875, 0.5938, 0.2188, 0.5625, 0.25, 0.5625, 0.25, 0.5938, 0.2188, 0.5938, 0.1875, 0.7188, 0.2188, 0.7188, 0.2188, 0.75, 0.1875, 0.75, 0.1875, 0.6875, 0.2188, 0.6875, 0.2188, 0.7188, 0.1875, 0.7188, 0.2188, 0.6875, 0.25, 0.6875, 0.25, 0.7188, 0.2188, 0.7188, 0.5625, 0.5938, 0.5938, 0.5938, 0.5938, 0.625, 0.5625, 0.625, 0.5625, 0.5625, 0.5938, 0.5625, 0.5938, 0.5938, 0.5625, 0.5938, 0.5938, 0.5625, 0.625, 0.5625, 0.625, 0.5938, 0.5938, 0.5938, 0.4375, 0.5938, 0.4688, 0.5938, 0.4688, 0.625, 0.4375, 0.625, 0.4375, 0.5625, 0.4688, 0.5625, 0.4688, 0.5938, 0.4375, 0.5938, 0.4688, 0.5625, 0.5, 0.5625, 0.5, 0.5938, 0.4688, 0.5938, 0.5312, 0.5312, 0.5, 0.5312, 0.5, 0.5312, 0.5312, 0.5312, 0.4375, 0.6875, 0.4688, 0.6875, 0.4688, 0.7188, 0.4375, 0.7188, 0.4688, 0.6875, 0.5, 0.6875, 0.5, 0.7188, 0.4688, 0.7188, 0.5625, 0.3438, 0.5938, 0.3438, 0.5938, 0.375, 0.5625, 0.375, 0.5625, 0.3125, 0.5938, 0.3125, 0.5938, 0.3438, 0.5625, 0.3438, 0.5938, 0.3125, 0.625, 0.3125, 0.625, 0.3438, 0.5938, 0.3438, 0.4375, 0.3438, 0.4688, 0.3438, 0.4688, 0.375, 0.4375, 0.375, 0.4375, 0.3125, 0.4688, 0.3125, 0.4688, 0.3438, 0.4375, 0.3438, 0.4688, 0.3125, 0.5, 0.3125, 0.5, 0.3438, 0.4688, 0.3438, 0.125, 0.7188, 0.125, 0.75, 0.125, 0.75, 0.125, 0.7188, 0.4375, 0.4375, 0.4688, 0.4375, 0.4688, 0.4688, 0.4375, 0.4688, 0.4688, 0.4375, 0.5, 0.4375, 0.5, 0.4688, 0.4688, 0.4688, 0.5625, 0.4688, 0.5938, 0.4688, 0.5938, 0.4688, 0.5625, 0.4688, 0.5625, 0.4375, 0.5938, 0.4375, 0.5938, 0.4688, 0.5625, 0.4688, 0.5938, 0.4375, 0.625, 0.4375, 0.625, 0.4688, 0.5938, 0.4688, 0.4688, 0.5, 0.5, 0.5, 0.5, 0.5, 0.4688, 0.5, 0.5625, 0.6875, 0.5938, 0.6875, 0.5938, 0.7188, 0.5625, 0.7188, 0.5938, 0.6875, 0.625, 0.6875, 0.625, 0.7188, 0.5938, 0.7188, 0.3125, 0.7188, 0.3438, 0.7188, 0.3438, 0.75, 0.3125, 0.75, 0.3125, 0.6875, 0.3438, 0.6875, 0.3438, 0.7188, 0.3125, 0.7188, 0.3438, 0.6875, 0.375, 0.6875, 0.375, 0.7188, 0.3438, 0.7188, 0.4062, 1.0, 0.4375, 1.0, 0.4375, 1.0, 0.4062, 1.0, 0.5625, 0.1875, 0.5938, 0.1875, 0.5938, 0.2188, 0.5625, 0.2188, 0.5938, 0.1875, 0.625, 0.1875, 0.625, 0.2188, 0.5938, 0.2188, 0.4062, 0.2188, 0.4375, 0.2188, 0.4375, 0.2188, 0.4062, 0.2188, 0.5625, 0.9375, 0.5938, 0.9375, 0.5938, 0.9688, 0.5625, 0.9688, 0.5938, 0.9375, 0.625, 0.9375, 0.625, 0.9688, 0.5938, 0.9688, 0.8125, 0.7188, 0.8438, 0.7188, 0.8438, 0.75, 0.8125, 0.75, 0.6875, 0.7188, 0.6562, 0.7187, 0.6562, 0.7188, 0.6875, 0.7188, 0.8438, 0.6875, 0.875, 0.6875, 0.875, 0.7188, 0.8438, 0.7188, 0.5938, 0.9688, 0.625, 0.9688, 0.625, 1.0, 0.5938, 1.0, 0.4688, 0.9688, 0.5, 0.9688, 0.5, 1.0, 0.4688, 1.0, 0.4062, 0.9688, 0.4375, 0.9688, 0.4375, 1.0, 0.4062, 1.0, 0.5312, 0.9688, 0.5625, 0.9688, 0.5625, 1.0, 0.5312, 1.0, 0.5, 0.9688, 0.5312, 0.9688, 0.5312, 1.0, 0.5, 1.0, 0.375, 0.9688, 0.4062, 0.9688, 0.4062, 1.0, 0.375, 1.0, 0.4375, 0.75, 0.4688, 0.75, 0.4688, 0.7812, 0.4375, 0.7812, 0.4688, 0.75, 0.5, 0.75, 0.5, 0.7812, 0.4688, 0.7812, 0.375, 0.75, 0.4062, 0.75, 0.4062, 0.7812, 0.375, 0.7812, 0.4062, 0.75, 0.4375, 0.75, 0.4375, 0.7812, 0.4062, 0.7812, 0.5625, 0.75, 0.5938, 0.75, 0.5938, 0.7812, 0.5625, 0.7812, 0.5938, 0.75, 0.625, 0.75, 0.625, 0.7812, 0.5938, 0.7812, 0.5, 0.75, 0.5312, 0.75, 0.5312, 0.7812, 0.5, 0.7812, 0.5312, 0.75, 0.5625, 0.75, 0.5625, 0.7812, 0.5312, 0.7812, 0.4375, 0.9688, 0.4688, 0.9688, 0.4688, 1.0, 0.4375, 1.0, 0.5625, 0.9688, 0.5938, 0.9688, 0.5938, 1.0, 0.5625, 1.0, 0.5625, 0.25, 0.5312, 0.25, 0.5312, 0.25, 0.5625, 0.25, 0.4062, 0.7812, 0.375, 0.7812, 0.375, 0.7812, 0.4062, 0.7812, 0.375, 0.2188, 0.4062, 0.2188, 0.4062, 0.2188, 0.375, 0.2188, 0.4688, 0.75, 0.4375, 0.75, 0.4375, 0.75, 0.4688, 0.75, 0.4375, 0.7812, 0.4062, 0.7812, 0.4062, 0.7812, 0.4375, 0.7812, 0.5, 0.5312, 0.4688, 0.5312, 0.4688, 0.5312, 0.5, 0.5312, 0.5312, 1.0, 0.5625, 1.0, 0.5625, 1.0, 0.5312, 1.0, 0.625, 0.75, 0.6562, 0.75, 0.6562, 0.75, 0.625, 0.75, 0.5, 0.9688, 0.5312, 0.9688, 0.5312, 0.9688, 0.5, 0.9688, 0.375, 0.5312, 0.375, 0.5, 0.375, 0.5, 0.375, 0.5312, 0.5312, 0.9688, 0.5625, 0.9688, 0.5625, 0.9688, 0.5312, 0.9688, 0.125, 0.75, 0.1562, 0.75, 0.1562, 0.75, 0.125, 0.75, 0.4062, 0.25, 0.375, 0.25, 0.375, 0.25, 0.4062, 0.25, 0.8438, 0.75, 0.875, 0.75, 0.875, 0.75, 0.8438, 0.75, 0.625, 0.75, 0.5938, 0.75, 0.5938, 0.75, 0.625, 0.75, 0.375, 0.9688, 0.4062, 0.9688, 0.4062, 0.9688, 0.375, 0.9688, 0.125, 0.5, 0.125, 0.5312, 0.125, 0.5312, 0.125, 0.5, 0.3438, 0.75, 0.375, 0.75, 0.375, 0.75, 0.3438, 0.75, 0.4062, 0.9688, 0.4375, 0.9688, 0.4375, 0.9688, 0.4062, 0.9688, 0.5312, 0.5, 0.5625, 0.5, 0.5625, 0.5, 0.5312, 0.5, 0.5938, 0.4688, 0.625, 0.4688, 0.625, 0.5, 0.5938, 0.5, 0.4688, 0.4688, 0.5, 0.4688, 0.5, 0.5, 0.4688, 0.5, 0.4062, 0.4688, 0.4375, 0.4688, 0.4375, 0.5, 0.4062, 0.5, 0.5312, 0.4688, 0.5625, 0.4688, 0.5625, 0.5, 0.5312, 0.5, 0.5, 0.4688, 0.5312, 0.4688, 0.5312, 0.5, 0.5, 0.5, 0.375, 0.4688, 0.4062, 0.4688, 0.4062, 0.5, 0.375, 0.5, 0.4375, 0.25, 0.4688, 0.25, 0.4688, 0.2812, 0.4375, 0.2812, 0.4688, 0.25, 0.5, 0.25, 0.5, 0.2812, 0.4688, 0.2812, 0.375, 0.25, 0.4062, 0.25, 0.4062, 0.2812, 0.375, 0.2812, 0.4062, 0.25, 0.4375, 0.25, 0.4375, 0.2812, 0.4062, 0.2812, 0.5625, 0.25, 0.5938, 0.25, 0.5938, 0.2812, 0.5625, 0.2812, 0.5938, 0.25, 0.625, 0.25, 0.625, 0.2812, 0.5938, 0.2812, 0.5, 0.25, 0.5312, 0.25, 0.5312, 0.2812, 0.5, 0.2812, 0.5312, 0.25, 0.5625, 0.25, 0.5625, 0.2812, 0.5312, 0.2812, 0.4375, 0.4688, 0.4688, 0.4688, 0.4688, 0.5, 0.4375, 0.5, 0.5625, 0.4688, 0.5938, 0.4688, 0.5938, 0.5, 0.5625, 0.5, 0.4688, 0.5312, 0.4375, 0.5312, 0.4375, 0.5312, 0.4688, 0.5312, 0.1562, 0.5, 0.125, 0.5, 0.125, 0.5, 0.1562, 0.5, 0.4688, 0.2812, 0.4375, 0.2812, 0.4375, 0.2812, 0.4688, 0.2812, 0.375, 0.5, 0.4062, 0.5, 0.4062, 0.5, 0.375, 0.5, 0.5, 0.2812, 0.4688, 0.2812, 0.4688, 0.2812, 0.5, 0.2812, 0.4688, 0.2188, 0.5, 0.2188, 0.5, 0.2188, 0.4688, 0.2188, 0.5312, 0.2812, 0.5, 0.2812, 0.5, 0.2812, 0.5312, 0.2812, 0.375, 1.0, 0.4062, 1.0, 0.4062, 1.0, 0.375, 1.0, 0.4375, 0.25, 0.4062, 0.25, 0.4062, 0.25, 0.4375, 0.25, 0.5625, 0.2812, 0.5312, 0.2812, 0.5312, 0.2812, 0.5625, 0.2812, 0.4375, 0.4688, 0.4688, 0.4688, 0.4688, 0.4688, 0.4375, 0.4688, 0.4062, 0.2812, 0.375, 0.2812, 0.375, 0.2812, 0.4062, 0.2812, 0.625, 0.5, 0.625, 0.5, 0.625, 0.5, 0.625, 0.5, 0.4375, 0.2188, 0.4688, 0.2188, 0.4688, 0.2188, 0.4375, 0.2188, 0.4688, 0.4688, 0.5, 0.4688, 0.5, 0.4688, 0.4688, 0.4688, 0.4375, 0.2812, 0.4062, 0.2812, 0.4062, 0.2812, 0.4375, 0.2812, 0.625, 0.5312, 0.5938, 0.5312, 0.5938, 0.5312, 0.625, 0.5312, 0.875, 0.5, 0.8438, 0.5, 0.8438, 0.5, 0.875, 0.5, 0.875, 0.5312, 0.875, 0.5, 0.875, 0.5, 0.875, 0.5312, 0.5312, 0.75, 0.5, 0.75, 0.5, 0.75, 0.5312, 0.75, 0.5938, 0.75, 0.625, 0.75, 0.625, 0.75, 0.5938, 0.75, 0.5938, 0.7188, 0.625, 0.7188, 0.625, 0.75, 0.5938, 0.75, 0.5312, 0.5, 0.5, 0.5, 0.5, 0.5, 0.5312, 0.5, 0.4688, 0.7188, 0.5, 0.7188, 0.5, 0.75, 0.4688, 0.75, 0.4062, 0.7188, 0.4375, 0.7188, 0.4375, 0.75, 0.4062, 0.75, 0.5312, 0.7188, 0.5625, 0.7188, 0.5625, 0.75, 0.5312, 0.75, 0.5, 0.7188, 0.5312, 0.7188, 0.5312, 0.75, 0.5, 0.75, 0.625, 0.5, 0.5938, 0.5, 0.5938, 0.5, 0.625, 0.5, 0.4688, 0.5, 0.4375, 0.5, 0.4375, 0.5, 0.4688, 0.5, 0.375, 0.7188, 0.4062, 0.7188, 0.4062, 0.75, 0.375, 0.75, 0.4375, 0.5, 0.4688, 0.5, 0.4688, 0.5312, 0.4375, 0.5312, 0.4688, 0.5, 0.5, 0.5, 0.5, 0.5312, 0.4688, 0.5312, 0.375, 0.5, 0.4062, 0.5, 0.4062, 0.5312, 0.375, 0.5312, 0.4062, 0.5, 0.4375, 0.5, 0.4375, 0.5312, 0.4062, 0.5312, 0.5625, 0.5, 0.5938, 0.5, 0.5938, 0.5312, 0.5625, 0.5312, 0.5938, 0.5, 0.625, 0.5, 0.625, 0.5312, 0.5938, 0.5312, 0.5, 0.5, 0.5312, 0.5, 0.5312, 0.5312, 0.5, 0.5312, 0.5312, 0.5, 0.5625, 0.5, 0.5625, 0.5312, 0.5312, 0.5312, 0.4375, 0.75, 0.4688, 0.75, 0.4688, 0.75, 0.4375, 0.75, 0.5625, 0.75, 0.5938, 0.75, 0.5938, 0.75, 0.5625, 0.75, 0.4375, 0.7188, 0.4688, 0.7188, 0.4688, 0.75, 0.4375, 0.75, 0.5625, 0.7188, 0.5938, 0.7188, 0.5938, 0.75, 0.5625, 0.75, 0.5, 0.75, 0.5312, 0.75, 0.5312, 0.75, 0.5, 0.75, 0.4688, 0.75, 0.5, 0.75, 0.5, 0.75, 0.4688, 0.75, 0.375, 0.75, 0.4062, 0.75, 0.4062, 0.75, 0.375, 0.75, 0.5312, 0.75, 0.5625, 0.75, 0.5625, 0.75, 0.5312, 0.75, 0.4062, 0.75, 0.4375, 0.75, 0.4375, 0.75, 0.4062, 0.75, 0.5, 0.5, 0.4688, 0.5, 0.4688, 0.5, 0.5, 0.5, 0.4062, 0.5, 0.375, 0.5, 0.375, 0.5, 0.4062, 0.5, 0.5625, 0.5, 0.5312, 0.5, 0.5312, 0.5, 0.5625, 0.5, 0.4375, 0.5, 0.4062, 0.5, 0.4062, 0.5, 0.4375, 0.5, 0.5938, 0.5, 0.5625, 0.5, 0.5625, 0.5, 0.5938, 0.5, 0.625, 0.7188, 0.625, 0.75, 0.625, 0.75, 0.625, 0.7188, 0.4062, 0.7188, 0.4375, 0.7188, 0.4375, 0.7188, 0.4062, 0.7188, 0.4688, 0.7188, 0.5, 0.7188, 0.5, 0.7188, 0.4688, 0.7188, 0.375, 0.75, 0.375, 0.7188, 0.375, 0.7188, 0.375, 0.75, 0.625, 0.75, 0.625, 0.75, 0.625, 0.75, 0.625, 0.75, 0.4062, 0.5, 0.4375, 0.5, 0.4375, 0.5, 0.4062, 0.5, 0.5, 0.75, 0.4688, 0.75, 0.4688, 0.75, 0.5, 0.75, 0.5938, 0.5312, 0.5625, 0.5312, 0.5625, 0.5312, 0.5938, 0.5312, 0.5938, 0.2188, 0.625, 0.2188, 0.625, 0.25, 0.5938, 0.25, 0.4688, 0.2188, 0.5, 0.2188, 0.5, 0.25, 0.4688, 0.25, 0.4062, 0.0, 0.375, 0.0, 0.375, 0.0, 0.4062, 0.0, 0.4062, 0.2188, 0.4375, 0.2188, 0.4375, 0.25, 0.4062, 0.25, 0.5312, 0.2188, 0.5625, 0.2188, 0.5625, 0.25, 0.5312, 0.25, 0.5, 0.2188, 0.5312, 0.2188, 0.5312, 0.25, 0.5, 0.25, 0.4375, 0.25, 0.4688, 0.25, 0.4688, 0.25, 0.4375, 0.25, 0.5625, 0.25, 0.5938, 0.25, 0.5938, 0.25, 0.5625, 0.25, 0.375, 0.2188, 0.4062, 0.2188, 0.4062, 0.25, 0.375, 0.25, 0.4375, 0.0, 0.4688, 0.0, 0.4688, 0.03125, 0.4375, 0.03125, 0.4688, 0.0, 0.5, 0.0, 0.5, 0.03125, 0.4688, 0.03125, 0.375, 0.0, 0.4062, 0.0, 0.4062, 0.03125, 0.375, 0.03125, 0.4062, 0.0, 0.4375, 0.0, 0.4375, 0.03125, 0.4062, 0.03125, 0.5625, 0.0, 0.5938, 0.0, 0.5938, 0.03125, 0.5625, 0.03125, 0.5938, 0.0, 0.625, 0.0, 0.625, 0.03125, 0.5938, 0.03125, 0.5, 0.0, 0.5312, 0.0, 0.5312, 0.03125, 0.5, 0.03125, 0.5312, 0.0, 0.5625, 0.0, 0.5625, 0.03125, 0.5312, 0.03125, 0.5625, 0.0, 0.5312, 0.0, 0.5312, 0.0, 0.5625, 0.0, 0.4375, 0.2188, 0.4688, 0.2188, 0.4688, 0.25, 0.4375, 0.25, 0.4062, 0.25, 0.4375, 0.25, 0.4375, 0.25, 0.4062, 0.25, 0.5625, 0.2188, 0.5938, 0.2188, 0.5938, 0.25, 0.5625, 0.25, 0.4375, 0.0, 0.4062, 0.0, 0.4062, 0.0, 0.4375, 0.0, 0.5, 0.0, 0.4688, 0.0, 0.4688, 0.0, 0.5, 0.0, 0.5312, 0.0, 0.5, 0.0, 0.5, 0.0, 0.5312, 0.0, 0.625, 0.0, 0.5938, 0.0, 0.5938, 0.0, 0.625, 0.0, 0.4688, 0.0, 0.4375, 0.0, 0.4375, 0.0, 0.4688, 0.0, 0.5938, 0.0, 0.5625, 0.0, 0.5625, 0.0, 0.5938, 0.0, 0.5938, 0.25, 0.625, 0.25, 0.625, 0.25, 0.5938, 0.25, 0.5, 0.25, 0.5312, 0.25, 0.5312, 0.25, 0.5, 0.25, 0.4688, 0.25, 0.5, 0.25, 0.5, 0.25, 0.4688, 0.25, 0.375, 0.25, 0.4062, 0.25, 0.4062, 0.25, 0.375, 0.25, 0.5312, 0.25, 0.5625, 0.25, 0.5625, 0.25, 0.5312, 0.25, 0.875, 0.75, 0.875, 0.7188, 0.875, 0.7188, 0.875, 0.75, 0.4375, 0.03125, 0.4062, 0.03125, 0.4062, 0.03125, 0.4375, 0.03125, 0.875, 0.5, 0.875, 0.5, 0.875, 0.5, 0.875, 0.5, 0.125, 0.75, 0.125, 0.75, 0.125, 0.75, 0.125, 0.75, 0.5625, 0.2188, 0.5938, 0.2188, 0.5938, 0.2188, 0.5625, 0.2188, 0.5, 1.0, 0.5312, 1.0, 0.5312, 1.0, 0.5, 1.0, 0.4688, 1.0, 0.5, 1.0, 0.5, 1.0, 0.4688, 1.0, 0.5938, 0.2188, 0.625, 0.2188, 0.625, 0.2188, 0.5938, 0.2188, 0.8125, 0.5312, 0.7812, 0.5625, 0.7812, 0.5312, 0.6875, 0.5938, 0.6562, 0.625, 0.6562, 0.5938, 0.6875, 0.5312, 0.6562, 0.5625, 0.6562, 0.5312, 0.75, 0.5312, 0.7188, 0.5625, 0.7188, 0.5312, 0.6875, 0.6562, 0.6562, 0.6875, 0.6562, 0.6562, 0.8438, 0.6562, 0.8125, 0.6875, 0.8125, 0.6562, 0.8438, 0.625, 0.8125, 0.6562, 0.8125, 0.625, 0.7812, 0.6875, 0.75, 0.7188, 0.75, 0.6875, 0.8125, 0.6875, 0.7812, 0.7188, 0.7812, 0.6875, 0.6875, 0.625, 0.6562, 0.6562, 0.6562, 0.625, 0.6875, 0.6875, 0.6562, 0.7188, 0.6562, 0.6875, 0.7188, 0.5312, 0.6875, 0.5625, 0.6875, 0.5312, 0.6875, 0.5625, 0.6562, 0.5938, 0.6562, 0.5625, 0.8438, 0.5312, 0.8125, 0.5625, 0.8125, 0.5312, 0.7812, 0.5312, 0.75, 0.5625, 0.75, 0.5312, 0.8125, 0.5625, 0.7969, 0.5781, 0.7812, 0.5625, 0.8438, 0.5938, 0.8125, 0.625, 0.8125, 0.5938, 0.8438, 0.5625, 0.8125, 0.5938, 0.8125, 0.5625, 0.7812, 0.5625, 0.7969, 0.5781, 0.7969, 0.5781, 0.7812, 0.5625, 0.7188, 0.5625, 0.6875, 0.5938, 0.6875, 0.5625, 0.6875, 0.625, 0.6875, 0.5938, 0.6875, 0.5938, 0.6875, 0.625, 0.7188, 0.6875, 0.6875, 0.7188, 0.6875, 0.6875, 0.75, 0.6875, 0.7188, 0.7188, 0.7188, 0.6875, 0.8438, 0.6875, 0.8125, 0.7188, 0.8125, 0.6875, 0.75, 0.6875, 0.7188, 0.6875, 0.7188, 0.6875, 0.75, 0.6875, 0.7812, 0.6875, 0.75, 0.6875, 0.75, 0.6875, 0.7812, 0.6875, 0.7812, 0.6875, 0.7812, 0.7188, 0.75, 0.7188, 0.8125, 0.6875, 0.8125, 0.7188, 0.7812, 0.7188, 0.75, 0.5625, 0.7812, 0.5625, 0.7812, 0.5625, 0.75, 0.5625, 0.6875, 0.6562, 0.6875, 0.625, 0.6875, 0.625, 0.6875, 0.6562, 0.7188, 0.6875, 0.7031, 0.6719, 0.7031, 0.6719, 0.7188, 0.6875, 0.6875, 0.625, 0.6875, 0.6562, 0.6562, 0.6562, 0.6875, 0.6875, 0.6875, 0.7188, 0.6562, 0.7188, 0.7188, 0.5312, 0.7188, 0.5625, 0.6875, 0.5625, 0.6875, 0.5625, 0.6875, 0.5938, 0.6562, 0.5938, 0.8438, 0.5312, 0.8438, 0.5625, 0.8125, 0.5625, 0.7812, 0.5312, 0.7812, 0.5625, 0.75, 0.5625, 0.7031, 0.6719, 0.6875, 0.6562, 0.6875, 0.6562, 0.7031, 0.6719, 0.8125, 0.6562, 0.7812, 0.6875, 0.7812, 0.6875, 0.8125, 0.6562, 0.8125, 0.5625, 0.8125, 0.5938, 0.7969, 0.5781, 0.8438, 0.5938, 0.8438, 0.625, 0.8125, 0.625, 0.8438, 0.5625, 0.8438, 0.5938, 0.8125, 0.5938, 0.6875, 0.5938, 0.7188, 0.5625, 0.7188, 0.5625, 0.6875, 0.5938, 0.8125, 0.5938, 0.8125, 0.625, 0.8125, 0.625, 0.8125, 0.5938, 0.7188, 0.5625, 0.75, 0.5625, 0.75, 0.5625, 0.7188, 0.5625, 0.7188, 0.6875, 0.7188, 0.7188, 0.6875, 0.7188, 0.75, 0.6875, 0.75, 0.7188, 0.7188, 0.7188, 0.8438, 0.6875, 0.8438, 0.7188, 0.8125, 0.7188, 0.7812, 0.6562, 0.7812, 0.6875, 0.75, 0.6875, 0.7969, 0.5781, 0.8125, 0.5938, 0.8125, 0.5938, 0.7969, 0.5781, 0.8125, 0.625, 0.8125, 0.6562, 0.8125, 0.6562, 0.8125, 0.625, 0.6875, 0.6562, 0.7031, 0.6719, 0.6875, 0.6875, 0.7031, 0.6719, 0.7188, 0.6875, 0.6875, 0.6875, 0.8438, 0.6562, 0.875, 0.6562, 0.875, 0.6875, 0.8125, 0.625, 0.7919, 0.6143, 0.8125, 0.5938, 0.7812, 0.7188, 0.8125, 0.7188, 0.8125, 0.75, 0.8438, 0.5938, 0.875, 0.5938, 0.875, 0.625, 0.8125, 0.5938, 0.7919, 0.6143, 0.7812, 0.5938, 0.7188, 0.7188, 0.75, 0.7188, 0.75, 0.75, 0.8125, 0.6562, 0.7812, 0.6875, 0.7812, 0.6562, 0.7812, 0.6562, 0.75, 0.6875, 0.75, 0.6742, 0.8438, 0.5, 0.875, 0.5, 0.875, 0.5312, 0.8125, 0.625, 0.7812, 0.6562, 0.7975, 0.625, 0.7188, 0.6562, 0.7031, 0.6719, 0.6875, 0.6562, 0.6562, 0.5, 0.6562, 0.5312, 0.625, 0.5312, 0.625, 0.7188, 0.6562, 0.7188, 0.6562, 0.75, 0.875, 0.7188, 0.875, 0.75, 0.8438, 0.75, 0.7603, 0.5835, 0.75, 0.5625, 0.7812, 0.5625, 0.7188, 0.5938, 0.6875, 0.625, 0.6875, 0.5938, 0.75, 0.5625, 0.7188, 0.5938, 0.7188, 0.5625, 0.7188, 0.6562, 0.7081, 0.6356, 0.7081, 0.6356, 0.7188, 0.6562, 0.8125, 0.625, 0.8125, 0.6562, 0.7812, 0.6562, 0.7188, 0.6562, 0.7188, 0.6875, 0.7031, 0.6719, 0.7919, 0.6143, 0.7975, 0.625, 0.7975, 0.625, 0.7919, 0.6143, 0.7603, 0.5835, 0.7812, 0.5938, 0.7812, 0.5938, 0.7603, 0.5835, 0.75, 0.5784, 0.7603, 0.5835, 0.7603, 0.5835, 0.75, 0.5784, 0.7812, 0.5625, 0.7812, 0.5938, 0.7603, 0.5835, 0.7188, 0.5938, 0.75, 0.5784, 0.75, 0.5784, 0.7188, 0.5938, 0.7188, 0.5625, 0.7188, 0.5938, 0.6875, 0.5938, 0.75, 0.5625, 0.75, 0.5784, 0.7188, 0.5938, 0.7812, 0.5625, 0.7969, 0.5781, 0.7812, 0.5938, 0.7969, 0.5781, 0.8125, 0.5938, 0.7812, 0.5938, 0.75, 0.6562, 0.75, 0.6742, 0.7386, 0.6677, 0.7081, 0.6356, 0.7026, 0.625, 0.7026, 0.625, 0.7081, 0.6356, 0.7081, 0.6356, 0.6875, 0.625, 0.7026, 0.625, 0.7812, 0.6562, 0.75, 0.6742, 0.75, 0.6742, 0.7812, 0.6562, 0.7386, 0.6677, 0.75, 0.6875, 0.7188, 0.6875, 0.7812, 0.5938, 0.7919, 0.6143, 0.7919, 0.6143, 0.7812, 0.5938, 0.7026, 0.625, 0.7188, 0.5938, 0.7188, 0.5938, 0.7026, 0.625, 0.7081, 0.6356, 0.7188, 0.6562, 0.6875, 0.6562, 0.7026, 0.625, 0.6875, 0.625, 0.7188, 0.5938, 0.7975, 0.625, 0.7812, 0.6562, 0.7812, 0.6562, 0.7975, 0.625, 0.7386, 0.6677, 0.7188, 0.6562, 0.7188, 0.6562, 0.7386, 0.6677, 0.7188, 0.6562, 0.7386, 0.6677, 0.7188, 0.6875, 0.75, 0.6742, 0.7386, 0.6677, 0.7386, 0.6677, 0.75, 0.6742, 0.75, 0.5938, 0.75, 0.625, 0.7188, 0.625, 0.75, 0.5938, 0.7188, 0.625, 0.7188, 0.5938, 0.75, 0.6562, 0.7386, 0.6677, 0.7188, 0.6562, 0.7812, 0.625, 0.75, 0.6562, 0.75, 0.625, 0.7188, 0.625, 0.7081, 0.6356, 0.7026, 0.625, 0.75, 0.625, 0.7188, 0.6562, 0.7188, 0.625, 0.7812, 0.5938, 0.75, 0.625, 0.75, 0.5938, 0.7812, 0.625, 0.7812, 0.6562, 0.75, 0.6562, 0.7188, 0.625, 0.7188, 0.6562, 0.7081, 0.6356, 0.75, 0.625, 0.75, 0.6562, 0.7188, 0.6562, 0.7812, 0.5938, 0.7812, 0.625, 0.75, 0.625, 0.7188, 0.5938, 0.7188, 0.625, 0.7026, 0.625, 0.7975, 0.625, 0.7812, 0.6562, 0.7812, 0.625, 0.7603, 0.5835, 0.7812, 0.5938, 0.75, 0.5938, 0.7812, 0.5938, 0.7919, 0.6143, 0.7812, 0.625, 0.75, 0.5784, 0.7603, 0.5835, 0.75, 0.5938, 0.7188, 0.5938, 0.75, 0.5784, 0.75, 0.5938, 0.7919, 0.6143, 0.7975, 0.625, 0.7812, 0.625, 0.75, 0.6742, 0.75, 0.6562, 0.7812, 0.6562, 0.875, 0.625, 0.875, 0.6562, 0.8438, 0.6562, 0.7812, 0.7188, 0.7812, 0.75, 0.75, 0.75, 0.6562, 0.6562, 0.6562, 0.6875, 0.625, 0.6875, 0.625, 0.625, 0.6562, 0.625, 0.6562, 0.6562, 0.6875, 0.5, 0.7188, 0.5, 0.7188, 0.5312, 0.75, 0.5, 0.75, 0.5312, 0.7188, 0.5312, 0.6562, 0.5938, 0.6562, 0.625, 0.625, 0.625, 0.625, 0.5625, 0.6562, 0.5625, 0.6562, 0.5938, 0.75, 0.5, 0.7812, 0.5, 0.7812, 0.5312, 0.8125, 0.5, 0.8125, 0.5312, 0.7812, 0.5312, 0.875, 0.5625, 0.875, 0.5938, 0.8438, 0.5938, 0.7188, 0.7188, 0.7188, 0.75, 0.6875, 0.75, 0.8125, 0.625, 0.7975, 0.625, 0.7919, 0.6143, 0.7603, 0.5835, 0.75, 0.5784, 0.75, 0.5625, 0.7081, 0.6356, 0.6875, 0.6562, 0.6875, 0.625, 0.7386, 0.6677, 0.75, 0.6742, 0.75, 0.6875, 0.6875, 0.7188, 0.6562, 0.7188, 0.6562, 0.7188, 0.6875, 0.7188, 0.8125, 0.5312, 0.8437, 0.5312, 0.8438, 0.5312, 0.8125, 0.5312, 0.6562, 0.6875, 0.6562, 0.6562, 0.6562, 0.6562, 0.6562, 0.6875, 0.8438, 0.7188, 0.8125, 0.7188, 0.8125, 0.7188, 0.8438, 0.7188, 0.6562, 0.5312, 0.6875, 0.5312, 0.6875, 0.5312, 0.6562, 0.5312, 0.6562, 0.6562, 0.6562, 0.625, 0.6562, 0.625, 0.6562, 0.6562, 0.6562, 0.625, 0.6562, 0.5938, 0.6562, 0.5938, 0.6562, 0.625, 0.6562, 0.5938, 0.6562, 0.5625, 0.6562, 0.5625, 0.6562, 0.5938, 0.8438, 0.5938, 0.8438, 0.625, 0.8438, 0.625, 0.8438, 0.5938, 0.6875, 0.5312, 0.7188, 0.5312, 0.7188, 0.5312, 0.6875, 0.5312, 0.8438, 0.6562, 0.8438, 0.6875, 0.8438, 0.6875, 0.8438, 0.6562, 0.8438, 0.5625, 0.8438, 0.5938, 0.8438, 0.5938, 0.8438, 0.5625, 0.7188, 0.5312, 0.75, 0.5312, 0.75, 0.5312, 0.7188, 0.5312, 0.75, 0.5312, 0.7812, 0.5312, 0.7812, 0.5312, 0.75, 0.5312, 0.8438, 0.625, 0.8438, 0.6562, 0.8438, 0.6562, 0.8438, 0.625, 0.6562, 0.5625, 0.6562, 0.5312, 0.6562, 0.5312, 0.6562, 0.5625, 0.7812, 0.5312, 0.8125, 0.5312, 0.8125, 0.5312, 0.7812, 0.5312, 0.8125, 0.7188, 0.8125, 0.7188, 0.8125, 0.7188, 0.8125, 0.7188, 0.6562, 0.7188, 0.6562, 0.6875, 0.6562, 0.6875, 0.6562, 0.7188, 0.8437, 0.5312, 0.8438, 0.5625, 0.8438, 0.5625, 0.8438, 0.5312, 0.8125, 0.7188, 0.7812, 0.7188, 0.7812, 0.7188, 0.8125, 0.7188, 0.6875, 0.7188, 0.6875, 0.7188, 0.6875, 0.7188, 0.6875, 0.7188, 0.8438, 0.6875, 0.8438, 0.7188, 0.8438, 0.7188, 0.8438, 0.6875, 0.8125, 0.7188, 0.8125, 0.7188, 0.8125, 0.7188, 0.8125, 0.7188, 0.6875, 0.7188, 0.6562, 0.7187, 0.6562, 0.7187, 0.6875, 0.7188, 0.8125, 0.5312, 0.8437, 0.5312, 0.8437, 0.5312, 0.8125, 0.5312, 0.6563, 0.6875, 0.6562, 0.6562, 0.6562, 0.6562, 0.6562, 0.6875, 0.8438, 0.7188, 0.8125, 0.7188, 0.8125, 0.7188, 0.8438, 0.7187, 0.6562, 0.5312, 0.6875, 0.5312, 0.6875, 0.5312, 0.6562, 0.5312, 0.6562, 0.6562, 0.6562, 0.625, 0.6562, 0.625, 0.6562, 0.6562, 0.6562, 0.625, 0.6562, 0.5938, 0.6562, 0.5938, 0.6562, 0.625, 0.6562, 0.5938, 0.6563, 0.5625, 0.6562, 0.5625, 0.6562, 0.5938, 0.8438, 0.5938, 0.8438, 0.625, 0.8438, 0.625, 0.8438, 0.5938, 0.6875, 0.5312, 0.7188, 0.5312, 0.7188, 0.5312, 0.6875, 0.5312, 0.8438, 0.6562, 0.8438, 0.6875, 0.8438, 0.6875, 0.8438, 0.6562, 0.8438, 0.5625, 0.8438, 0.5938, 0.8438, 0.5938, 0.8438, 0.5625, 0.7188, 0.5312, 0.75, 0.5312, 0.75, 0.5312, 0.7188, 0.5312, 0.75, 0.5312, 0.7812, 0.5312, 0.7812, 0.5312, 0.75, 0.5312, 0.8438, 0.625, 0.8438, 0.6562, 0.8438, 0.6562, 0.8438, 0.625, 0.6563, 0.5625, 0.6562, 0.5312, 0.6562, 0.5312, 0.6562, 0.5625, 0.7812, 0.5312, 0.8125, 0.5312, 0.8125, 0.5312, 0.7812, 0.5312, 0.7188, 0.7188, 0.6875, 0.7188, 0.6875, 0.7188, 0.7188, 0.7188, 0.6562, 0.7187, 0.6563, 0.6875, 0.6562, 0.6875, 0.6562, 0.7187, 0.8437, 0.5312, 0.8438, 0.5625, 0.8438, 0.5625, 0.8437, 0.5312, 0.6875, 0.7188, 0.7188, 0.7188, 0.7188, 0.7188, 0.6875, 0.7188, 0.6875, 0.7188, 0.6875, 0.7188, 0.6875, 0.7188, 0.6875, 0.7188, 0.8438, 0.6875, 0.8438, 0.7188, 0.8438, 0.7187, 0.8438, 0.6875, 0.7812, 0.7188, 0.8125, 0.7188, 0.8125, 0.7188, 0.7812, 0.7188, 0.8125, 0.7188, 0.7812, 0.7188, 0.7812, 0.7188, 0.8125, 0.7188, 0.8438, 0.6875, 0.8438, 0.7188, 0.8438, 0.7188, 0.8438, 0.6875, 0.75, 0.7188, 0.7188, 0.7188, 0.7188, 0.7188, 0.75, 0.7188, 0.7812, 0.7188, 0.75, 0.7188, 0.75, 0.7188, 0.7812, 0.7188, 0.8437, 0.5312, 0.8438, 0.5625, 0.8438, 0.5625, 0.8437, 0.5312, 0.6562, 0.7187, 0.6562, 0.6875, 0.6562, 0.6875, 0.6562, 0.7188, 0.7188, 0.7188, 0.6875, 0.7188, 0.6875, 0.7188, 0.7188, 0.7188, 0.7812, 0.5312, 0.8125, 0.5312, 0.8125, 0.5312, 0.7812, 0.5312, 0.6562, 0.5625, 0.6562, 0.5312, 0.6562, 0.5312, 0.6562, 0.5625, 0.8438, 0.625, 0.8438, 0.6562, 0.8438, 0.6562, 0.8438, 0.625, 0.75, 0.5312, 0.7812, 0.5312, 0.7812, 0.5312, 0.75, 0.5312, 0.7188, 0.5312, 0.75, 0.5312, 0.75, 0.5312, 0.7188, 0.5312, 0.8438, 0.5625, 0.8438, 0.5938, 0.8438, 0.5938, 0.8438, 0.5625, 0.8438, 0.6562, 0.8438, 0.6875, 0.8438, 0.6875, 0.8438, 0.6562, 0.6875, 0.5312, 0.7188, 0.5312, 0.7188, 0.5312, 0.6875, 0.5312, 0.8438, 0.5938, 0.8438, 0.625, 0.8438, 0.625, 0.8438, 0.5938, 0.6562, 0.5938, 0.6562, 0.5625, 0.6562, 0.5625, 0.6562, 0.5938, 0.6562, 0.625, 0.6562, 0.5938, 0.6562, 0.5938, 0.6562, 0.625, 0.6562, 0.6562, 0.6562, 0.625, 0.6562, 0.625, 0.6562, 0.6562, 0.6562, 0.5312, 0.6875, 0.5312, 0.6875, 0.5312, 0.6562, 0.5312, 0.8438, 0.7188, 0.8125, 0.7188, 0.8125, 0.7188, 0.8438, 0.7188, 0.6562, 0.6875, 0.6562, 0.6562, 0.6562, 0.6562, 0.6562, 0.6875, 0.8125, 0.5312, 0.8437, 0.5312, 0.8437, 0.5312, 0.8125, 0.5312, 0.6875, 0.7188, 0.6562, 0.7187, 0.6562, 0.7188, 0.6875, 0.7188, 0.8125, 0.7188, 0.8125, 0.7188, 0.8125, 0.7188, 0.8125, 0.7188, 0.8438, 0.6875, 0.8438, 0.7188, 0.8438, 0.7188, 0.8438, 0.6875, 0.8125, 0.7188, 0.8125, 0.7188, 0.8125, 0.7188, 0.8125, 0.7188, 0.6875, 0.7188, 0.6875, 0.7188, 0.6875, 0.7188, 0.6875, 0.7188, 0.8438, 0.5312, 0.8438, 0.5625, 0.8438, 0.5625, 0.8437, 0.5312, 0.6562, 0.7188, 0.6562, 0.6875, 0.6563, 0.6875, 0.6562, 0.7187, 0.7812, 0.7188, 0.75, 0.7188, 0.75, 0.7188, 0.7812, 0.7188, 0.7812, 0.5312, 0.8125, 0.5312, 0.8125, 0.5312, 0.7812, 0.5312, 0.6562, 0.5625, 0.6562, 0.5312, 0.6562, 0.5312, 0.6563, 0.5625, 0.8438, 0.625, 0.8438, 0.6562, 0.8438, 0.6562, 0.8438, 0.625, 0.75, 0.5312, 0.7812, 0.5312, 0.7812, 0.5312, 0.75, 0.5312, 0.7188, 0.5312, 0.75, 0.5312, 0.75, 0.5312, 0.7188, 0.5312, 0.8438, 0.5625, 0.8438, 0.5938, 0.8438, 0.5938, 0.8438, 0.5625, 0.8438, 0.6562, 0.8438, 0.6875, 0.8438, 0.6875, 0.8438, 0.6562, 0.6875, 0.5312, 0.7188, 0.5312, 0.7188, 0.5312, 0.6875, 0.5312, 0.8438, 0.5938, 0.8438, 0.625, 0.8438, 0.625, 0.8438, 0.5938, 0.6562, 0.5938, 0.6562, 0.5625, 0.6563, 0.5625, 0.6562, 0.5938, 0.6562, 0.625, 0.6562, 0.5938, 0.6562, 0.5938, 0.6562, 0.625, 0.6562, 0.6562, 0.6562, 0.625, 0.6562, 0.625, 0.6562, 0.6562, 0.6562, 0.5312, 0.6875, 0.5312, 0.6875, 0.5312, 0.6562, 0.5312, 0.8438, 0.7188, 0.8125, 0.7188, 0.8125, 0.7188, 0.8438, 0.7188, 0.6562, 0.6875, 0.6562, 0.6562, 0.6562, 0.6562, 0.6563, 0.6875, 0.8125, 0.5312, 0.8438, 0.5312, 0.8437, 0.5312, 0.8125, 0.5312, 0.6875, 0.7188, 0.6562, 0.7188, 0.6562, 0.7187, 0.6875, 0.7188, 0.6875, 0.7188, 0.6562, 0.7187, 0.6562, 0.7187, 0.6875, 0.7188, 0.8125, 0.5312, 0.8437, 0.5312, 0.8437, 0.5312, 0.8125, 0.5312, 0.6562, 0.6875, 0.6562, 0.6562, 0.6562, 0.6562, 0.6562, 0.6875, 0.8438, 0.7187, 0.8125, 0.7188, 0.8125, 0.7188, 0.8438, 0.7188, 0.6562, 0.5312, 0.6875, 0.5312, 0.6875, 0.5312, 0.6562, 0.5312, 0.6562, 0.6562, 0.6562, 0.625, 0.6562, 0.625, 0.6562, 0.6562, 0.6562, 0.625, 0.6562, 0.5938, 0.6562, 0.5938, 0.6562, 0.625, 0.6562, 0.5938, 0.6562, 0.5625, 0.6562, 0.5625, 0.6562, 0.5938, 0.8438, 0.5938, 0.8438, 0.625, 0.8438, 0.625, 0.8438, 0.5938, 0.6875, 0.5312, 0.7188, 0.5312, 0.7188, 0.5312, 0.6875, 0.5312, 0.8438, 0.6562, 0.8438, 0.6875, 0.8438, 0.6875, 0.8438, 0.6562, 0.8438, 0.5625, 0.8438, 0.5938, 0.8438, 0.5938, 0.8438, 0.5625, 0.7188, 0.5312, 0.75, 0.5312, 0.75, 0.5312, 0.7188, 0.5312, 0.75, 0.5312, 0.7812, 0.5312, 0.7812, 0.5312, 0.75, 0.5312, 0.8438, 0.625, 0.8438, 0.6562, 0.8438, 0.6562, 0.8438, 0.625, 0.6562, 0.5625, 0.6562, 0.5312, 0.6562, 0.5312, 0.6562, 0.5625, 0.7812, 0.5312, 0.8125, 0.5312, 0.8125, 0.5312, 0.7812, 0.5312, 0.7188, 0.7188, 0.6875, 0.7188, 0.6875, 0.7188, 0.7188, 0.7188, 0.6562, 0.7187, 0.6562, 0.6875, 0.6562, 0.6875, 0.6562, 0.7187, 0.8437, 0.5312, 0.8438, 0.5625, 0.8438, 0.5625, 0.8437, 0.5312, 0.7812, 0.7188, 0.75, 0.7188, 0.75, 0.7188, 0.7812, 0.7188, 0.75, 0.7188, 0.7188, 0.7188, 0.7188, 0.7188, 0.75, 0.7188, 0.8438, 0.6875, 0.8438, 0.7187, 0.8438, 0.7188, 0.8438, 0.6875, 0.8125, 0.7188, 0.7812, 0.7188, 0.7812, 0.7188, 0.8125, 0.7188, 0.7188, 0.7188, 0.75, 0.7188, 0.75, 0.7188, 0.7188, 0.7188, 0.8438, 0.6875, 0.8438, 0.7188, 0.8438, 0.7188, 0.8438, 0.6875, 0.6875, 0.7188, 0.6875, 0.7188, 0.6875, 0.7188, 0.6875, 0.7188, 0.75, 0.7188, 0.7188, 0.7188, 0.7188, 0.7188, 0.75, 0.7188, 0.8437, 0.5312, 0.8438, 0.5625, 0.8438, 0.5625, 0.8437, 0.5312, 0.6562, 0.7188, 0.6562, 0.6875, 0.6562, 0.6875, 0.6562, 0.7188, 0.75, 0.7188, 0.7812, 0.7188, 0.7812, 0.7188, 0.75, 0.7188, 0.7812, 0.5312, 0.8125, 0.5312, 0.8125, 0.5312, 0.7812, 0.5312, 0.6562, 0.5625, 0.6562, 0.5312, 0.6562, 0.5312, 0.6562, 0.5625, 0.8438, 0.625, 0.8438, 0.6562, 0.8438, 0.6562, 0.8438, 0.625, 0.75, 0.5312, 0.7812, 0.5312, 0.7812, 0.5312, 0.75, 0.5312, 0.7188, 0.5312, 0.75, 0.5312, 0.75, 0.5312, 0.7188, 0.5312, 0.8438, 0.5625, 0.8438, 0.5938, 0.8438, 0.5938, 0.8438, 0.5625, 0.8438, 0.6562, 0.8438, 0.6875, 0.8438, 0.6875, 0.8438, 0.6562, 0.6875, 0.5312, 0.7188, 0.5312, 0.7188, 0.5312, 0.6875, 0.5312, 0.8438, 0.5938, 0.8438, 0.625, 0.8438, 0.625, 0.8438, 0.5938, 0.6562, 0.5938, 0.6562, 0.5625, 0.6562, 0.5625, 0.6562, 0.5938, 0.6562, 0.625, 0.6562, 0.5938, 0.6562, 0.5938, 0.6562, 0.625, 0.6562, 0.6562, 0.6562, 0.625, 0.6562, 0.625, 0.6562, 0.6562, 0.6562, 0.5312, 0.6875, 0.5312, 0.6875, 0.5312, 0.6562, 0.5312, 0.8438, 0.7188, 0.8125, 0.7188, 0.8125, 0.7188, 0.8438, 0.7188, 0.6562, 0.6875, 0.6562, 0.6562, 0.6562, 0.6562, 0.6562, 0.6875, 0.8125, 0.5312, 0.8437, 0.5312, 0.8437, 0.5312, 0.8125, 0.5312, 0.6875, 0.7188, 0.6562, 0.7188, 0.6562, 0.7188, 0.6875, 0.7188, 0.6875, 0.7188, 0.6562, 0.7188, 0.6562, 0.7187, 0.6875, 0.7188, 0.8125, 0.5312, 0.8438, 0.5312, 0.8437, 0.5312, 0.8125, 0.5312, 0.6562, 0.6875, 0.6562, 0.6562, 0.6562, 0.6562, 0.6562, 0.6875, 0.8438, 0.7188, 0.8125, 0.7188, 0.8125, 0.7188, 0.8438, 0.7188, 0.6562, 0.5312, 0.6875, 0.5312, 0.6875, 0.5312, 0.6562, 0.5312, 0.6562, 0.6562, 0.6562, 0.625, 0.6562, 0.625, 0.6562, 0.6562, 0.6562, 0.625, 0.6562, 0.5938, 0.6562, 0.5938, 0.6562, 0.625, 0.6562, 0.5938, 0.6562, 0.5625, 0.6562, 0.5625, 0.6562, 0.5938, 0.8438, 0.5938, 0.8438, 0.625, 0.8438, 0.625, 0.8438, 0.5938, 0.6875, 0.5312, 0.7188, 0.5312, 0.7188, 0.5312, 0.6875, 0.5312, 0.8438, 0.6562, 0.8438, 0.6875, 0.8438, 0.6875, 0.8438, 0.6562, 0.8438, 0.5625, 0.8438, 0.5938, 0.8438, 0.5938, 0.8438, 0.5625, 0.7188, 0.5312, 0.75, 0.5312, 0.75, 0.5312, 0.7188, 0.5312, 0.75, 0.5312, 0.7812, 0.5312, 0.7812, 0.5312, 0.75, 0.5312, 0.8438, 0.625, 0.8438, 0.6562, 0.8438, 0.6562, 0.8438, 0.625, 0.6562, 0.5625, 0.6562, 0.5312, 0.6562, 0.5312, 0.6562, 0.5625, 0.7812, 0.5312, 0.8125, 0.5312, 0.8125, 0.5312, 0.7812, 0.5312, 0.7188, 0.7188, 0.6875, 0.7188, 0.6875, 0.7188, 0.7188, 0.7188, 0.6562, 0.7188, 0.6562, 0.6875, 0.6562, 0.6875, 0.6562, 0.7187, 0.8438, 0.5312, 0.8438, 0.5625, 0.8438, 0.5625, 0.8437, 0.5312, 0.7812, 0.7188, 0.75, 0.7188, 0.75, 0.7188, 0.7812, 0.7188, 0.75, 0.7188, 0.7188, 0.7188, 0.7188, 0.7188, 0.75, 0.7188, 0.8438, 0.6875, 0.8438, 0.7188, 0.8438, 0.7188, 0.8438, 0.6875, 0.8125, 0.7188, 0.7812, 0.7188, 0.7812, 0.7188, 0.8125, 0.7188, 0.7812, 0.7188, 0.8125, 0.7188, 0.8125, 0.7188, 0.7812, 0.7188, 0.7188, 0.7188, 0.6875, 0.7188, 0.6875, 0.7188, 0.7188, 0.7188, 0.7188, 0.7188, 0.75, 0.7188, 0.75, 0.7188, 0.7188, 0.7188, 0.6875, 0.7188, 0.6875, 0.7188, 0.6875, 0.7188, 0.6875, 0.7188, 0.7812, 0.7188, 0.75, 0.7188, 0.75, 0.7188, 0.7812, 0.7188, 0.75, 0.7188, 0.7812, 0.7188, 0.7812, 0.7188, 0.75, 0.7188, 0.75, 0.7188, 0.7188, 0.7188, 0.7188, 0.7188, 0.75, 0.7188, 0.6875, 0.7188, 0.6875, 0.7188, 0.6875, 0.7188, 0.6875, 0.7188, 0.8125, 0.7188, 0.8125, 0.7188, 0.8125, 0.7188, 0.8125, 0.7188, 0.6875, 0.7188, 0.7188, 0.7188, 0.7188, 0.7188, 0.6875, 0.7188, 0.8125, 0.7188, 0.7812, 0.7188, 0.7812, 0.7188, 0.8125, 0.7188, 0.8125, 0.7188, 0.8125, 0.7188, 0.8125, 0.7188, 0.8125, 0.7188, 0.8125, 0.7188, 0.8125, 0.7188, 0.8125, 0.7188, 0.8125, 0.7188, 0.8125, 0.7188, 0.8125, 0.7188, 0.8125, 0.7188, 0.8125, 0.7188, 0.6875, 0.7188, 0.6875, 0.7188, 0.6875, 0.7188, 0.6875, 0.7188, 0.6875, 0.7188, 0.6875, 0.7188, 0.6875, 0.7188, 0.6875, 0.7188, 0.75, 0.7188, 0.7188, 0.7188, 0.7188, 0.7188, 0.75, 0.7188, 0.8125, 0.7188, 0.8125, 0.7188, 0.8125, 0.7188, 0.8125, 0.7188, 0.6875, 0.7188, 0.7188, 0.7188, 0.7188, 0.7188, 0.6875, 0.7188, 0.8125, 0.7188, 0.7812, 0.7188, 0.7812, 0.7188, 0.8125, 0.7188, 0.8125, 0.7188, 0.8125, 0.7188, 0.8125, 0.7188, 0.8125, 0.7188, 0.8125, 0.7188, 0.8125, 0.7188, 0.8125, 0.7188, 0.8125, 0.7188, 0.6875, 0.7188, 0.6875, 0.7188, 0.6875, 0.7188, 0.6875, 0.7188, 0.6875, 0.7188, 0.6875, 0.7188, 0.6875, 0.7188, 0.6875, 0.7188, 0.8125, 0.7188, 0.8125, 0.7188, 0.8125, 0.7188, 0.8125, 0.7188, 0.7812, 0.7188, 0.8125, 0.7188, 0.8125, 0.7188, 0.7812, 0.7188, 0.7188, 0.7188, 0.6875, 0.7188, 0.6875, 0.7188, 0.7188, 0.7188, 0.6875, 0.7188, 0.6875, 0.7188, 0.6875, 0.7188, 0.6875, 0.7188, 0.7188, 0.7188, 0.75, 0.7188, 0.75, 0.7188, 0.7188, 0.7188, 0.6875, 0.7188, 0.6875, 0.7188, 0.6875, 0.7188, 0.6875, 0.7188, 0.7812, 0.7188, 0.75, 0.7188, 0.75, 0.7188, 0.7812, 0.7188, 0.75, 0.7188, 0.7812, 0.7188, 0.7812, 0.7188, 0.75, 0.7188, 0.7188, 0.7188, 0.6875, 0.7188, 0.6875, 0.7188, 0.7188, 0.7188, 0.7812, 0.7188, 0.75, 0.7188, 0.75, 0.7188, 0.7812, 0.7188, 0.75, 0.7188, 0.7188, 0.7188, 0.7188, 0.7188, 0.75, 0.7188, 0.8125, 0.7188, 0.7812, 0.7188, 0.7812, 0.7188, 0.8125, 0.7188, 0.7188, 0.7188, 0.6875, 0.7188, 0.6875, 0.7188, 0.7188, 0.7188, 0.7812, 0.7188, 0.75, 0.7188, 0.75, 0.7188, 0.7812, 0.7188, 0.75, 0.7188, 0.7188, 0.7188, 0.7188, 0.7188, 0.75, 0.7188, 0.8125, 0.7188, 0.7812, 0.7188, 0.7812, 0.7188, 0.8125, 0.7188, 0.8125, 0.7188, 0.7812, 0.7188, 0.7812, 0.7188, 0.8125, 0.7188, 0.75, 0.7188, 0.7188, 0.7188, 0.7188, 0.7188, 0.75, 0.7188, 0.7812, 0.7188, 0.75, 0.7188, 0.75, 0.7188, 0.7812, 0.7188, 0.7188, 0.7188, 0.6875, 0.7188, 0.6875, 0.7188, 0.7188, 0.7188, 0.8125, 0.7188, 0.7812, 0.7188, 0.7812, 0.7188, 0.8125, 0.7188, 0.75, 0.7188, 0.7188, 0.7188, 0.7188, 0.7188, 0.75, 0.7188, 0.7812, 0.7188, 0.75, 0.7188, 0.75, 0.7188, 0.7812, 0.7188, 0.7188, 0.7188, 0.6875, 0.7188, 0.6875, 0.7188, 0.7188, 0.7188])
me_cube.materials.append(mat_material)
me_cube.use_mirror_vertex_groups = False
me_cube.update()

# ---- objects
ob_cube = bpy.data.objects.new('Cube', me_cube)

# ---- transforms, parenting, visibility, modifiers, constraints
ob_cube.location = (0.0, 0.0, 0.0)
ob_cube.scale = (5.0, 5.0, 10.0)
ob_cube.lock_rotations_4d = False
ob_cube.empty_display_type = 'ARROWS'
ob_cube.lineart.crease_threshold = 0.0

# ---- collection membership
col_collection.objects.link(ob_cube)

# ---- scene / render settings (as saved in the file)
scene.frame_start = 1; scene.frame_end = 250; scene.frame_set(1)
scene.render.engine = 'BLENDER_EEVEE_NEXT'
scene.cycles.sampling_pattern = 'TABULATED_SOBOL'
scene.view_settings.view_transform = 'Filmic'
bpy.context.view_layer.update()

# ---- added for rendering (the .blend has no active camera and no usable light): camera, sun
cam_auto = bpy.data.cameras.new('AutoCamera')
cam_auto.lens = 50.0
cam_auto.sensor_width = 36.0
cam_auto.clip_end = 1000.0
ob_auto_camera = bpy.data.objects.new('AutoCamera', cam_auto)
scene.collection.objects.link(ob_auto_camera)
ob_auto_camera.location = (41.6244, -49.9492, 44.4061)
ob_auto_camera.rotation_euler = (1.09748, -7.21219e-08, 0.694738)
scene.camera = ob_auto_camera
light_auto_sun = bpy.data.lights.new('AutoSun', 'SUN')
light_auto_sun.energy = 3.0
light_auto_sun.angle = 0.0523599
ob_auto_sun = bpy.data.objects.new('AutoSun', light_auto_sun)
scene.collection.objects.link(ob_auto_sun)
ob_auto_sun.rotation_euler = (0.872665, 0.174533, 0.523599)
bpy.context.view_layer.update()
